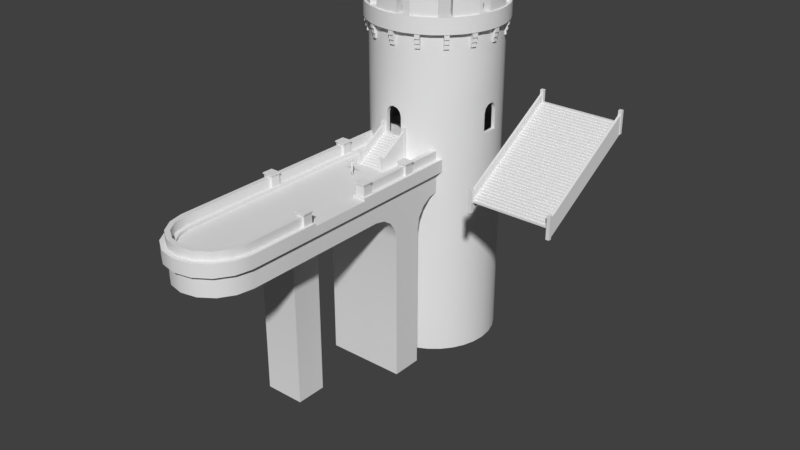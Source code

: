 # Source: scenario.blend  (saved by Blender 2.79.0; exported with 4.5.12 LTS)
import bpy
from mathutils import Matrix  # noqa: F401  (used for matrix-valued properties, if any)

bpy.ops.wm.read_factory_settings(use_empty=True)
scene = bpy.context.scene
scene.name = 'Scene'

# ---- collections
col_collection_1 = bpy.data.collections.new('Collection 1'); scene.collection.children.link(col_collection_1)
col_collection_2 = bpy.data.collections.new('Collection 2'); scene.collection.children.link(col_collection_2)

# ---- materials (node trees are filled in below, after node groups)
mat_material = bpy.data.materials.new('Material')
mat_material.alpha_threshold = 0.0
mat_material.use_transparent_shadow = False
mat_material.roughness = 0.5
mat_material.line_color = (0.0, 0.0, 0.0, 1.0)

# ---- material node trees

# ---- world
world_world = bpy.data.worlds.new('World'); scene.world = world_world
world_world.color = (0.05088, 0.05088, 0.05088)
world_world.use_sun_shadow = False
world_world.sun_shadow_jitter_overblur = 0.0
world_world.cycles.sampling_method = 'MANUAL'

# ---- meshes
me_cube_003 = bpy.data.meshes.new('Cube.003')
me_cube_003.from_pydata([(3.421, 5.206, -1.09), (0.0, -5.206, 0.003674), (0.0, 5.206, 0.003674), (3.421, 5.206, 0.3214), (4.932, 5.206, 0.3214), (4.932, 5.206, -1.09), (3.917, 5.206, 0.3214), (4.447, 5.206, 0.3214), (3.917, 5.206, 1.292), (4.447, 5.206, 1.292), (0.0, -4.268, -1.09), (0.0, -4.268, 0.3214), (0.0, 5.206, -3.355), (0.0, -5.206, -3.355), (4.49, 5.206, -3.355), (4.49, 5.206, 0.003674), (4.49, -0.5253, 0.003674), (1.718, -4.849, 0.003674), (3.175, -3.835, 0.003674), (4.148, -2.316, 0.003674), (4.49, -0.5253, -3.355), (4.148, -2.316, -3.355), (3.175, -3.835, -3.355), (1.718, -4.849, -3.355), (3.421, -0.8302, -1.09), (2.419, -3.261, -1.09), (3.161, -2.146, -1.09), (3.421, -0.8302, 0.3214), (3.161, -2.146, 0.3214), (2.419, -3.261, 0.3214), (1.309, -4.006, 0.3214), (4.917, -0.9768, 0.3214), (4.917, -0.9768, -1.09), (3.469, -4.306, -1.09), (4.53, -2.71, -1.09), (4.53, -2.71, 0.3214), (3.469, -4.306, 0.3214), (1.878, -5.373, 0.3214), (0.0, -5.748, 0.3214), (0.0, -5.748, -1.09), (1.878, -5.373, -1.09), (1.309, -4.006, -1.09), (3.917, 0.6373, 0.3214), (3.917, 0.6373, 1.292), (4.447, 0.6373, 1.292), (4.447, 0.6373, 0.3214), (0.0, -4.681, 0.3214), (0.0, -4.681, 1.292), (3.896, -0.8225, 0.3214), (2.757, -3.543, 0.3214), (3.602, -2.273, 0.3214), (3.896, -0.8225, 1.292), (3.602, -2.273, 1.292), (2.757, -3.543, 1.292), (1.493, -4.392, 1.292), (4.443, -0.8697, 1.292), (4.443, -0.8697, 0.3214), (3.131, -3.915, 0.3214), (4.091, -2.469, 0.3214), (4.091, -2.469, 1.292), (3.131, -3.915, 1.292), (1.695, -4.879, 1.292), (0.0, -5.226, 1.292), (0.0, -5.226, 0.3214), (1.695, -4.879, 0.3214), (1.493, -4.392, 0.3214)], [], [(43, 44, 9, 8), (7, 9, 44, 45), (42, 43, 8, 6), (8, 9, 7, 6), (43, 42, 45, 44), (15, 2, 1, 17, 18, 19, 16), (14, 20, 21, 22, 23, 13, 12), (1, 13, 23, 17), (17, 23, 22, 18), (18, 22, 21, 19), (19, 21, 20, 16), (20, 14, 15, 16), (28, 35, 31, 27), (5, 4, 31, 32), (0, 5, 32, 24), (27, 31, 4, 3), (33, 34, 35, 36), (26, 34, 33, 25), (29, 36, 35, 28), (39, 40, 37, 38), (41, 40, 39, 10), (11, 38, 37, 30), (40, 33, 36, 37), (30, 37, 36, 29), (25, 33, 40, 41), (34, 32, 31, 35), (24, 32, 34, 26), (27, 3, 0, 24), (30, 29, 25, 41), (28, 27, 24, 26), (29, 28, 26, 25), (11, 30, 41, 10), (52, 59, 55, 51), (45, 44, 55, 56), (51, 55, 44, 43), (57, 58, 59, 60), (53, 60, 59, 52), (63, 64, 61, 62), (47, 62, 61, 54), (64, 57, 60, 61), (54, 61, 60, 53), (58, 56, 55, 59), (51, 43, 42, 48), (54, 53, 49, 65), (52, 51, 48, 50), (53, 52, 50, 49), (47, 54, 65, 46)])
me_cube_003.polygons.foreach_set('use_smooth', [True] * 47)
me_cube_003.materials.append(mat_material)
me_cube_003.use_remesh_preserve_volume = False
me_cube_003.use_remesh_preserve_attributes = False
me_cube_003.use_mirror_vertex_groups = False
me_cube_003.update()
me_cube_002 = bpy.data.meshes.new('Cube.002')
me_cube_002.from_pydata([(3.421, 5.206, 0.003674), (3.421, -5.206, 0.003674), (3.421, 5.206, 0.3214), (3.421, -5.206, 0.3214), (4.932, 5.206, 0.3214), (4.932, -5.206, 0.3214), (4.932, 5.206, -1.09), (4.932, -5.206, -1.09), (3.917, 5.206, 0.3214), (3.917, -5.206, 0.3214), (4.447, 5.206, 0.3214), (4.447, -5.206, 0.3214), (3.917, 5.206, 1.292), (3.917, -5.206, 1.292), (4.447, 5.206, 1.292), (4.447, -5.206, 1.292), (3.649, 4.615, 0.3214), (3.649, 3.589, 0.3214), (4.716, 4.615, 0.3214), (4.716, 3.589, 0.3214), (3.649, 4.615, 1.51), (3.649, 3.589, 1.51), (4.716, 4.615, 1.51), (4.716, 3.589, 1.51), (3.562, 4.698, 1.51), (3.562, 3.506, 1.51), (4.802, 4.698, 1.51), (4.802, 3.506, 1.51), (3.562, 4.698, 1.645), (3.562, 3.506, 1.645), (4.802, 4.698, 1.645), (4.802, 3.506, 1.645), (4.49, 5.206, -1.09), (4.49, -5.206, -1.09), (4.49, 5.206, -2.155), (4.49, -5.206, -2.155), (4.49, -1.735, -3.355), (0.0, -1.735, -23.0), (4.49, -5.206, -3.355), (4.49, 5.206, -3.355), (4.49, 4.827, -3.355), (4.49, -4.827, -3.355), (-3.421, 5.206, 0.003674), (-3.421, -5.206, 0.003674), (0.0, -5.206, 0.003674), (0.0, 5.206, 0.003674), (-3.421, 5.206, 0.3214), (-3.421, -5.206, 0.3214), (-4.932, 5.206, 0.3214), (-4.932, -5.206, 0.3214), (-4.932, 5.206, -1.09), (-4.932, -5.206, -1.09), (-3.917, 5.206, 0.3214), (-3.917, -5.206, 0.3214), (-4.447, 5.206, 0.3214), (-4.447, -5.206, 0.3214), (-3.917, 5.206, 1.292), (-3.917, -5.206, 1.292), (-4.447, 5.206, 1.292), (-4.447, -5.206, 1.292), (-3.649, 0.5126, 0.3214), (-3.649, -0.5127, 0.3214), (-4.716, 0.5126, 0.3214), (-4.716, -0.5127, 0.3214), (-3.649, 0.5126, 1.51), (-3.649, -0.5127, 1.51), (-4.716, 0.5126, 1.51), (-4.716, -0.5127, 1.51), (-3.562, 0.5959, 1.51), (-3.562, -0.5959, 1.51), (-4.802, 0.5959, 1.51), (-4.802, -0.5959, 1.51), (-3.562, 0.5959, 1.645), (-3.562, -0.5959, 1.645), (-4.802, 0.5959, 1.645), (-4.802, -0.5959, 1.645), (-4.49, 5.206, -1.09), (-4.49, -5.206, -1.09), (-4.49, 5.206, -2.155), (-4.49, -5.206, -2.155), (-4.49, 1.735, -23.0), (-4.49, -1.735, -23.0), (-4.49, -5.206, -3.355), (-4.49, 5.206, -3.355), (0.0, 5.206, -2.155), (0.0, 1.735, -23.0), (0.0, -5.206, -3.355), (0.0, 5.206, -3.355), (-4.49, 1.735, -6.447), (-4.49, 4.827, -3.355), (-4.49, 1.971, -5.264), (-4.49, 2.641, -4.261), (-4.49, 3.644, -3.591), (-4.49, -4.827, -3.355), (-4.49, -1.735, -6.447), (-4.49, -3.644, -3.591), (-4.49, -2.641, -4.261), (-4.49, -1.971, -5.264), (0.0, 4.827, -3.355), (0.0, 3.644, -3.591), (0.0, 2.641, -4.261), (0.0, 1.971, -5.264), (0.0, -4.827, -3.355), (0.0, -1.971, -5.264), (0.0, -2.641, -4.261), (0.0, -3.644, -3.591), (3.649, -3.589, 0.3214), (3.649, -4.615, 0.3214), (4.716, -3.589, 0.3214), (4.716, -4.615, 0.3214), (3.649, -3.589, 1.51), (3.649, -4.615, 1.51), (4.716, -3.589, 1.51), (4.716, -4.615, 1.51), (3.562, -3.506, 1.51), (3.562, -4.698, 1.51), (4.802, -3.506, 1.51), (4.802, -4.698, 1.51), (3.562, -3.506, 1.645), (3.562, -4.698, 1.645), (4.802, -3.506, 1.645), (4.802, -4.698, 1.645), (3.917, 3.958, 0.3214), (3.917, -3.958, 0.3214), (4.447, 3.958, 0.3214), (4.447, -3.958, 0.3214), (3.917, 3.958, 1.292), (3.917, -3.958, 1.292), (4.447, 3.958, 1.292), (4.447, -3.958, 1.292), (3.421, 3.421, 0.003674), (3.421, -3.421, 0.003674), (0.0, -3.929, 0.003674), (0.0, 3.929, 0.003674), (3.421, 3.421, 0.3214), (3.421, -3.421, 0.3214), (4.932, 3.421, 0.3214), (4.932, -3.421, 0.3214), (4.932, 3.929, -1.09), (4.932, -3.929, -1.09), (4.49, 3.929, -1.09), (4.49, -3.929, -1.09), (4.49, 3.929, -2.155), (4.49, -3.929, -2.155), (-3.421, 3.929, 0.003674), (-3.421, -3.929, 0.003674), (-3.421, 3.929, 0.3214), (-3.421, -3.929, 0.3214), (-4.932, 3.929, 0.3214), (-4.932, -3.929, 0.3214), (-4.932, 3.929, -1.09), (-4.932, -3.929, -1.09), (-4.49, 3.929, -1.09), (-4.49, -3.929, -1.09), (-4.49, 3.929, -2.155), (-4.49, -3.929, -2.155), (4.932, 5.206, 0.003674), (4.932, 3.421, 0.003674), (4.932, -5.206, 0.003674), (4.932, -3.421, 0.003674), (0.0, -1.735, -6.447), (3.092, -1.735, -3.355), (0.2354, -1.735, -5.264), (0.9056, -1.735, -4.261), (1.909, -1.735, -3.591), (4.49, 1.735, -3.355), (0.0, 1.735, -6.447), (3.092, 1.735, -3.355), (0.2354, 1.735, -5.264), (0.9056, 1.735, -4.261), (1.909, 1.735, -3.591)], [], [(131, 132, 44, 1), (131, 1, 3, 135), (135, 3, 5, 137), (159, 158, 7, 139), (126, 128, 14, 12), (125, 129, 15, 11), (122, 126, 12, 8), (12, 14, 10, 8), (13, 9, 11, 15), (21, 23, 22, 20), (18, 22, 23, 19), (17, 21, 20, 16), (20, 22, 18, 16), (21, 17, 19, 23), (29, 31, 30, 28), (26, 30, 31, 27), (25, 29, 28, 24), (28, 30, 26, 24), (29, 25, 27, 31), (139, 7, 33, 141), (141, 33, 35, 143), (40, 98, 87, 39), (38, 86, 102, 41), (39, 87, 84, 34), (38, 41, 40, 39, 34, 35), (1, 33, 7, 158, 5, 3), (2, 4, 156, 6, 32, 0), (145, 43, 44, 132), (145, 147, 47, 43), (147, 149, 49, 47), (149, 151, 51, 49), (57, 56, 58, 59), (54, 55, 59, 58), (53, 52, 56, 57), (56, 52, 54, 58), (57, 59, 55, 53), (65, 64, 66, 67), (62, 63, 67, 66), (61, 60, 64, 65), (64, 60, 62, 66), (65, 67, 63, 61), (73, 72, 74, 75), (70, 71, 75, 74), (69, 68, 72, 73), (72, 68, 70, 74), (73, 75, 71, 69), (151, 153, 77, 51), (153, 155, 79, 77), (95, 92, 91, 96), (89, 83, 87, 98), (82, 93, 102, 86), (97, 90, 88, 94), (80, 88, 166, 85), (83, 78, 84, 87), (96, 91, 90, 97), (94, 81, 37, 160), (93, 89, 92, 95), (82, 79, 78, 83, 89, 93), (98, 99, 92, 89), (99, 100, 91, 92), (100, 101, 90, 91), (101, 166, 88, 90), (93, 95, 105, 102), (95, 96, 104, 105), (96, 97, 103, 104), (97, 94, 160, 103), (94, 88, 80, 81), (43, 47, 49, 51, 77), (46, 42, 76, 50, 48), (111, 113, 112, 110), (108, 112, 113, 109), (107, 111, 110, 106), (110, 112, 108, 106), (111, 107, 109, 113), (119, 121, 120, 118), (116, 120, 121, 117), (115, 119, 118, 114), (118, 120, 116, 114), (119, 115, 117, 121), (9, 13, 127, 123), (10, 14, 128, 124), (13, 15, 129, 127), (76, 78, 154, 152), (152, 154, 155, 153), (50, 76, 152, 150), (150, 152, 153, 151), (48, 50, 150, 148), (148, 150, 151, 149), (46, 48, 148, 146), (146, 148, 149, 147), (42, 46, 146, 144), (144, 146, 147, 145), (42, 144, 133, 45), (144, 145, 132, 133), (32, 140, 142, 34), (140, 141, 143, 142), (6, 138, 140, 32), (138, 139, 141, 140), (156, 157, 138, 6), (2, 134, 136, 4), (0, 130, 134, 2), (0, 45, 133, 130), (130, 133, 132, 131), (4, 136, 157, 156), (137, 5, 158, 159), (137, 159, 131, 135), (136, 134, 130, 157), (130, 131, 159, 157), (138, 157, 159, 139), (160, 162, 103), (103, 162, 163, 104), (163, 164, 105, 104), (101, 168, 166), (101, 100, 169, 168), (100, 99, 170, 169), (99, 98, 167, 170), (165, 167, 98, 40), (164, 161, 102, 105), (161, 36, 41, 102), (161, 167, 165, 36), (164, 170, 167, 161), (163, 169, 170, 164), (162, 168, 169, 163), (160, 166, 168, 162), (160, 37, 85, 166)])
me_cube_002.polygons.foreach_set('use_smooth', [True] * 125)
_k = set([(36, 161), (98, 99), (99, 100), (100, 101), (101, 166), (102, 105), (103, 104), (103, 160), (104, 105), (160, 162), (161, 164), (162, 163), (163, 164), (165, 167), (166, 168), (167, 170), (168, 169), (169, 170)])
me_cube_002.attributes.new('sharp_edge', 'BOOLEAN', 'EDGE').data.foreach_set('value', [ (min(e.vertices), max(e.vertices)) in _k for e in me_cube_002.edges])
me_cube_002.materials.append(mat_material)
me_cube_002.use_remesh_preserve_volume = False
me_cube_002.use_remesh_preserve_attributes = False
me_cube_002.use_mirror_vertex_groups = False
me_cube_002.update()
me_cylinder = bpy.data.meshes.new('Cylinder')
me_cylinder.from_pydata([(-4.625e-07, 7.171, -25.45), (-4.625e-07, 7.171, 11.31), (1.399, 7.033, -25.45), (1.399, 7.033, 11.31), (2.744, 6.625, -25.45), (2.744, 6.625, 11.31), (3.984, 5.962, -25.45), (3.984, 5.962, 11.31), (5.07, 5.07, -25.45), (5.07, 5.07, 11.31), (5.962, 3.984, -25.45), (5.962, 3.984, 11.31), (6.625, 2.744, -25.45), (6.625, 2.744, 11.31), (7.033, 1.399, -25.45), (7.033, 1.399, 11.31), (7.171, -1.434e-06, -25.45), (7.171, -1.434e-06, 11.31), (7.033, -1.399, -25.45), (7.033, -1.399, 11.31), (6.625, -2.744, -25.45), (6.625, -2.744, 11.31), (5.962, -3.984, -25.45), (5.962, -3.984, 11.31), (5.07, -5.07, -25.45), (5.07, -5.07, 11.31), (3.984, -5.962, -25.45), (3.984, -5.962, 11.31), (2.744, -6.625, -25.45), (2.744, -6.625, 11.31), (1.399, -7.033, -25.45), (1.399, -7.033, 11.31), (-2.799e-06, -7.171, -25.45), (-2.799e-06, -7.171, 11.31), (-1.399, -7.033, -25.45), (-1.399, -7.033, 11.31), (-2.744, -6.625, -25.45), (-2.744, -6.625, 11.31), (-3.984, -5.962, -25.45), (-3.984, -5.962, 11.31), (-5.07, -5.07, -25.45), (-5.07, -5.07, 11.31), (-5.962, -3.984, -25.45), (-5.962, -3.984, 11.31), (-6.625, -2.744, -25.45), (-6.625, -2.744, 11.31), (-7.033, -1.399, -25.45), (-7.033, -1.399, 11.31), (-7.171, 4.949e-06, -25.45), (-7.171, 4.949e-06, 11.31), (-7.033, 1.399, -25.45), (-7.033, 1.399, 11.31), (-6.625, 2.744, -25.45), (-6.625, 2.744, 11.31), (-5.962, 3.984, -25.45), (-5.962, 3.984, 11.31), (-5.07, 5.07, -25.45), (-5.07, 5.07, 11.31), (-3.984, 5.962, -25.45), (-3.984, 5.962, 11.31), (-2.744, 6.625, -25.45), (-2.744, 6.625, 11.31), (-1.399, 7.033, -25.45), (-1.399, 7.033, 11.31), (-4.625e-07, 7.171, 0.003673), (1.399, 7.033, 0.003674), (2.744, 6.625, 0.003674), (3.984, 5.962, 0.003674), (5.07, 5.07, 0.003674), (5.962, 3.984, 0.003674), (6.625, 2.744, 0.003674), (7.033, 1.399, 0.003674), (7.171, -1.434e-06, 0.003674), (7.033, -1.399, 0.003674), (6.625, -2.744, 0.003674), (5.962, -3.984, 0.003674), (5.07, -5.07, 0.003674), (3.984, -5.962, 0.003674), (2.744, -6.625, 0.003674), (1.399, -7.033, 0.003674), (-2.799e-06, -7.171, 0.003674), (-1.399, -7.033, 0.003674), (-2.744, -6.625, 0.003674), (-3.984, -5.962, 0.003674), (-5.07, -5.07, 0.003674), (-5.962, -3.984, 0.003674), (-6.625, -2.744, 0.003674), (-7.033, -1.399, 0.003674), (-7.171, 4.949e-06, 0.003674), (-6.625, 2.744, 0.003674), (-5.962, 3.984, 0.003674), (-5.07, 5.07, 0.003674), (-3.984, 5.962, 0.003674), (-2.744, 6.625, 0.003674), (-4.625e-07, 7.171, 3.735), (1.399, 7.033, 3.735), (2.744, 6.625, 3.735), (3.984, 5.962, 3.735), (5.07, 5.07, 3.735), (5.962, 3.984, 3.735), (6.625, 2.744, 3.735), (7.033, 1.399, 3.735), (7.171, -1.434e-06, 3.735), (7.033, -1.399, 3.735), (6.625, -2.744, 3.735), (5.962, -3.984, 3.735), (5.07, -5.07, 3.735), (3.984, -5.962, 3.735), (2.744, -6.625, 3.735), (1.399, -7.033, 3.735), (-2.799e-06, -7.171, 3.735), (-1.399, -7.033, 3.735), (-2.744, -6.625, 3.735), (-3.984, -5.962, 3.735), (-5.07, -5.07, 3.735), (-5.962, -3.984, 3.735), (-6.625, -2.744, 3.735), (-7.033, -1.399, 3.735), (-7.171, 4.949e-06, 3.735), (-6.625, 2.744, 3.735), (-5.962, 3.984, 3.735), (-5.07, 5.07, 3.735), (-3.984, 5.962, 3.735), (-2.744, 6.625, 3.735), (-5.488e-07, 7.72, 11.31), (-5.488e-07, 7.72, 13.07), (1.506, 7.572, 11.31), (1.506, 7.572, 13.07), (2.954, 7.133, 11.31), (2.954, 7.133, 13.07), (4.289, 6.419, 11.31), (4.289, 6.419, 13.07), (5.459, 5.459, 11.31), (5.459, 5.459, 13.07), (6.419, 4.289, 11.31), (6.419, 4.289, 13.07), (7.133, 2.954, 11.31), (7.133, 2.954, 13.07), (7.572, 1.506, 11.31), (7.572, 1.506, 13.07), (7.72, -1.589e-06, 11.31), (7.72, -1.589e-06, 13.07), (7.572, -1.506, 11.31), (7.572, -1.506, 13.07), (7.133, -2.954, 11.31), (7.133, -2.954, 13.07), (6.419, -4.289, 11.31), (6.419, -4.289, 13.07), (5.459, -5.459, 11.31), (5.459, -5.459, 13.07), (4.289, -6.419, 11.31), (4.289, -6.419, 13.07), (2.954, -7.133, 11.31), (2.954, -7.133, 13.07), (1.506, -7.572, 11.31), (1.506, -7.572, 13.07), (-3.064e-06, -7.72, 11.31), (-3.064e-06, -7.72, 13.07), (-1.506, -7.572, 11.31), (-1.506, -7.572, 13.07), (-2.954, -7.133, 11.31), (-2.954, -7.133, 13.07), (-4.289, -6.419, 11.31), (-4.289, -6.419, 13.07), (-5.459, -5.459, 11.31), (-5.459, -5.459, 13.07), (-6.419, -4.289, 11.31), (-6.419, -4.289, 13.07), (-7.133, -2.954, 11.31), (-7.133, -2.954, 13.07), (-7.572, -1.506, 11.31), (-7.572, -1.506, 13.07), (-7.72, 5.283e-06, 11.31), (-7.72, 5.283e-06, 13.07), (-7.572, 1.506, 11.31), (-7.572, 1.506, 13.07), (-7.133, 2.954, 11.31), (-7.133, 2.954, 13.07), (-6.419, 4.289, 11.31), (-6.419, 4.289, 13.07), (-5.459, 5.459, 11.31), (-5.459, 5.459, 13.07), (-4.289, 6.419, 11.31), (-4.289, 6.419, 13.07), (-2.954, 7.133, 11.31), (-2.954, 7.133, 13.07), (-1.506, 7.572, 11.31), (-1.506, 7.572, 13.07), (-0.9326, -7.079, 0.003674), (0.9326, -7.079, 0.003674), (-2.861e-06, -7.171, 3.16), (0.9326, -7.079, 2.147), (0.4663, -7.125, 3.025), (0.8077, -7.091, 2.654), (-0.9326, -7.079, 2.147), (-0.8077, -7.091, 2.654), (-0.4663, -7.125, 3.025), (-0.2645, -7.629, 11.31), (-0.2645, -7.171, 9.737), (-0.2645, -7.171, 11.31), (0.2645, -7.629, 11.31), (0.2645, -7.171, 9.737), (0.2645, -7.171, 11.31), (-0.2645, -7.364, 9.737), (-0.2645, -7.496, 10.25), (-0.2645, -7.629, 10.78), (0.2645, -7.629, 10.78), (0.2645, -7.496, 10.25), (0.2645, -7.364, 9.737), (-0.2645, -7.496, 10.78), (0.2645, -7.496, 10.78), (-0.2645, -7.364, 10.25), (0.2645, -7.364, 10.25), (0.2645, 7.629, 11.31), (0.2645, 7.171, 9.737), (0.2645, 7.171, 11.31), (-0.2645, 7.629, 11.31), (-0.2645, 7.171, 9.737), (-0.2645, 7.171, 11.31), (0.2645, 7.364, 9.737), (0.2645, 7.496, 10.25), (0.2645, 7.629, 10.78), (-0.2645, 7.629, 10.78), (-0.2645, 7.496, 10.25), (-0.2645, 7.364, 9.737), (0.2645, 7.496, 10.78), (-0.2645, 7.496, 10.78), (0.2645, 7.364, 10.25), (-0.2645, 7.364, 10.25), (7.629, -0.2645, 11.31), (7.171, -0.2645, 9.737), (7.171, -0.2645, 11.31), (7.629, 0.2645, 11.31), (7.171, 0.2645, 9.737), (7.171, 0.2645, 11.31), (7.364, -0.2645, 9.737), (7.496, -0.2645, 10.25), (7.629, -0.2645, 10.78), (7.629, 0.2645, 10.78), (7.496, 0.2645, 10.25), (7.364, 0.2645, 9.737), (7.496, -0.2645, 10.78), (7.496, 0.2645, 10.78), (7.364, -0.2645, 10.25), (7.364, 0.2645, 10.25), (-7.629, 0.2645, 11.31), (-7.171, 0.2645, 9.737), (-7.171, 0.2645, 11.31), (-7.629, -0.2645, 11.31), (-7.171, -0.2645, 9.737), (-7.171, -0.2645, 11.31), (-7.364, 0.2645, 9.737), (-7.496, 0.2645, 10.25), (-7.629, 0.2645, 10.78), (-7.629, -0.2645, 10.78), (-7.496, -0.2645, 10.25), (-7.364, -0.2645, 9.737), (-7.496, 0.2645, 10.78), (-7.496, -0.2645, 10.78), (-7.364, 0.2645, 10.25), (-7.364, -0.2645, 10.25), (5.207, -5.581, 11.31), (4.883, -5.257, 9.737), (4.883, -5.257, 11.31), (5.581, -5.207, 11.31), (5.257, -4.883, 9.737), (5.257, -4.883, 11.31), (5.02, -5.394, 9.737), (5.114, -5.488, 10.25), (5.207, -5.581, 10.78), (5.581, -5.207, 10.78), (5.488, -5.114, 10.25), (5.394, -5.02, 9.737), (5.114, -5.488, 10.78), (5.488, -5.114, 10.78), (5.02, -5.394, 10.25), (5.394, -5.02, 10.25), (-5.207, 5.581, 11.31), (-4.883, 5.257, 9.737), (-4.883, 5.257, 11.31), (-5.581, 5.207, 11.31), (-5.257, 4.883, 9.737), (-5.257, 4.883, 11.31), (-5.02, 5.394, 9.737), (-5.114, 5.488, 10.25), (-5.207, 5.581, 10.78), (-5.581, 5.207, 10.78), (-5.488, 5.114, 10.25), (-5.394, 5.02, 9.737), (-5.114, 5.488, 10.78), (-5.488, 5.114, 10.78), (-5.02, 5.394, 10.25), (-5.394, 5.02, 10.25), (5.581, 5.207, 11.31), (5.257, 4.883, 9.737), (5.257, 4.883, 11.31), (5.207, 5.581, 11.31), (4.883, 5.257, 9.737), (4.883, 5.257, 11.31), (5.394, 5.02, 9.737), (5.488, 5.114, 10.25), (5.581, 5.207, 10.78), (5.207, 5.581, 10.78), (5.114, 5.488, 10.25), (5.02, 5.394, 9.737), (5.488, 5.114, 10.78), (5.114, 5.488, 10.78), (5.394, 5.02, 10.25), (5.02, 5.394, 10.25), (-5.581, -5.207, 11.31), (-5.257, -4.883, 9.737), (-5.257, -4.883, 11.31), (-5.207, -5.581, 11.31), (-4.883, -5.257, 9.737), (-4.883, -5.257, 11.31), (-5.394, -5.02, 9.737), (-5.488, -5.114, 10.25), (-5.581, -5.207, 10.78), (-5.207, -5.581, 10.78), (-5.114, -5.488, 10.25), (-5.02, -5.394, 9.737), (-5.488, -5.114, 10.78), (-5.114, -5.488, 10.78), (-5.394, -5.02, 10.25), (-5.02, -5.394, 10.25), (6.947, -3.164, 11.31), (6.524, -2.988, 9.737), (6.524, -2.988, 11.31), (7.149, -2.675, 11.31), (6.726, -2.5, 9.737), (6.726, -2.5, 11.31), (6.702, -3.062, 9.737), (6.825, -3.113, 10.25), (6.947, -3.164, 10.78), (7.149, -2.675, 10.78), (7.027, -2.624, 10.25), (6.905, -2.574, 9.737), (6.825, -3.113, 10.78), (7.027, -2.624, 10.78), (6.702, -3.062, 10.25), (6.905, -2.574, 10.25), (-6.947, 3.164, 11.31), (-6.524, 2.988, 9.737), (-6.524, 2.988, 11.31), (-7.149, 2.675, 11.31), (-6.726, 2.5, 9.737), (-6.726, 2.5, 11.31), (-6.702, 3.062, 9.737), (-6.825, 3.113, 10.25), (-6.947, 3.164, 10.78), (-7.149, 2.675, 10.78), (-7.027, 2.624, 10.25), (-6.905, 2.574, 9.737), (-6.825, 3.113, 10.78), (-7.027, 2.624, 10.78), (-6.702, 3.062, 10.25), (-6.905, 2.574, 10.25), (3.164, 6.947, 11.31), (2.988, 6.524, 9.737), (2.988, 6.524, 11.31), (2.675, 7.149, 11.31), (2.5, 6.726, 9.737), (2.5, 6.726, 11.31), (3.062, 6.702, 9.737), (3.113, 6.825, 10.25), (3.164, 6.947, 10.78), (2.675, 7.149, 10.78), (2.624, 7.027, 10.25), (2.574, 6.905, 9.737), (3.113, 6.825, 10.78), (2.624, 7.027, 10.78), (3.062, 6.702, 10.25), (2.574, 6.905, 10.25), (-3.164, -6.947, 11.31), (-2.988, -6.524, 9.737), (-2.988, -6.524, 11.31), (-2.675, -7.149, 11.31), (-2.5, -6.726, 9.737), (-2.5, -6.726, 11.31), (-3.062, -6.702, 9.737), (-3.113, -6.825, 10.25), (-3.164, -6.947, 10.78), (-2.675, -7.149, 10.78), (-2.624, -7.027, 10.25), (-2.574, -6.905, 9.737), (-3.113, -6.825, 10.78), (-2.624, -7.027, 10.78), (-3.062, -6.702, 10.25), (-2.574, -6.905, 10.25), (7.149, 2.675, 11.31), (6.726, 2.5, 9.737), (6.726, 2.5, 11.31), (6.947, 3.164, 11.31), (6.524, 2.988, 9.737), (6.524, 2.988, 11.31), (6.905, 2.574, 9.737), (7.027, 2.624, 10.25), (7.149, 2.675, 10.78), (6.947, 3.164, 10.78), (6.825, 3.113, 10.25), (6.702, 3.062, 9.737), (7.027, 2.624, 10.78), (6.825, 3.113, 10.78), (6.905, 2.574, 10.25), (6.702, 3.062, 10.25), (-7.149, -2.675, 11.31), (-6.726, -2.5, 9.737), (-6.726, -2.5, 11.31), (-6.947, -3.164, 11.31), (-6.524, -2.988, 9.737), (-6.524, -2.988, 11.31), (-6.905, -2.574, 9.737), (-7.027, -2.624, 10.25), (-7.149, -2.675, 10.78), (-6.947, -3.164, 10.78), (-6.825, -3.113, 10.25), (-6.702, -3.062, 9.737), (-7.027, -2.624, 10.78), (-6.825, -3.113, 10.78), (-6.905, -2.574, 10.25), (-6.702, -3.062, 10.25), (-2.675, 7.149, 11.31), (-2.5, 6.726, 9.737), (-2.5, 6.726, 11.31), (-3.164, 6.947, 11.31), (-2.988, 6.524, 9.737), (-2.988, 6.524, 11.31), (-2.574, 6.905, 9.737), (-2.624, 7.027, 10.25), (-2.675, 7.149, 10.78), (-3.164, 6.947, 10.78), (-3.113, 6.825, 10.25), (-3.062, 6.702, 9.737), (-2.624, 7.027, 10.78), (-3.113, 6.825, 10.78), (-2.574, 6.905, 10.25), (-3.062, 6.702, 10.25), (2.675, -7.149, 11.31), (2.5, -6.726, 9.737), (2.5, -6.726, 11.31), (3.164, -6.947, 11.31), (2.988, -6.524, 9.737), (2.988, -6.524, 11.31), (2.574, -6.905, 9.737), (2.624, -7.027, 10.25), (2.675, -7.149, 10.78), (3.164, -6.947, 10.78), (3.113, -6.825, 10.25), (3.062, -6.702, 9.737), (2.624, -7.027, 10.78), (3.113, -6.825, 10.78), (2.574, -6.905, 10.25), (3.062, -6.702, 10.25), (1.245, 6.459, 13.07), (-1.472e-06, 6.578, 13.07), (-1.614e-06, 7.506, 13.07), (-1.614e-06, 7.506, 14.77), (1.42, 7.37, 13.07), (1.42, 7.37, 14.77), (2.79, 6.968, 13.07), (2.79, 6.968, 14.77), (4.058, 6.314, 13.07), (4.058, 6.314, 14.77), (5.179, 5.432, 13.07), (5.179, 5.432, 14.77), (6.114, 4.354, 13.07), (6.114, 4.354, 14.77), (6.827, 3.118, 13.07), (6.827, 3.118, 14.77), (7.294, 1.77, 13.07), (7.294, 1.77, 14.77), (7.497, 0.3571, 13.07), (7.497, 0.3571, 14.77), (7.429, -1.068, 13.07), (7.429, -1.068, 14.77), (7.093, -2.455, 13.07), (7.093, -2.455, 14.77), (6.5, -3.753, 13.07), (6.5, -3.753, 14.77), (5.672, -4.915, 13.07), (5.672, -4.915, 14.77), (4.64, -5.9, 13.07), (4.64, -5.9, 14.77), (3.439, -6.671, 13.07), (3.439, -6.671, 14.77), (2.115, -7.202, 13.07), (2.115, -7.202, 14.77), (0.7134, -7.472, 13.07), (0.7134, -7.472, 14.77), (-0.7135, -7.472, 13.07), (-0.7135, -7.472, 14.77), (-2.115, -7.202, 13.07), (-2.115, -7.202, 14.77), (-3.439, -6.671, 13.07), (-3.439, -6.671, 14.77), (-4.64, -5.9, 13.07), (-4.64, -5.9, 14.77), (-5.672, -4.915, 13.07), (-5.672, -4.915, 14.77), (-6.5, -3.753, 13.07), (-6.5, -3.753, 14.77), (-7.093, -2.455, 13.07), (-7.093, -2.455, 14.77), (-7.429, -1.068, 13.07), (-7.429, -1.068, 14.77), (-7.497, 0.3571, 13.07), (-7.497, 0.3571, 14.77), (-7.294, 1.77, 13.07), (-7.294, 1.77, 14.77), (-6.827, 3.118, 13.07), (-6.827, 3.118, 14.77), (-6.114, 4.354, 13.07), (-6.114, 4.354, 14.77), (-5.179, 5.432, 13.07), (-5.179, 5.432, 14.77), (-4.058, 6.314, 13.07), (-4.058, 6.314, 14.77), (-2.79, 6.968, 13.07), (-2.79, 6.968, 14.77), (-1.42, 7.37, 13.07), (-1.42, 7.37, 14.77), (1.245, 6.459, 14.77), (-1.472e-06, 6.578, 14.77), (2.445, 6.107, 13.07), (2.445, 6.107, 14.77), (3.556, 5.534, 13.07), (3.556, 5.534, 14.77), (4.539, 4.761, 13.07), (4.539, 4.761, 14.77), (5.358, 3.815, 13.07), (5.358, 3.815, 14.77), (5.983, 2.733, 13.07), (5.983, 2.733, 14.77), (6.392, 1.551, 13.07), (6.392, 1.551, 14.77), (6.57, 0.313, 13.07), (6.57, 0.313, 14.77), (6.511, -0.9361, 13.07), (6.511, -0.9361, 14.77), (6.216, -2.151, 13.07), (6.216, -2.151, 14.77), (5.697, -3.289, 13.07), (5.697, -3.289, 14.77), (4.971, -4.308, 13.07), (4.971, -4.308, 14.77), (4.066, -5.17, 13.07), (4.066, -5.17, 14.77), (3.014, -5.847, 13.07), (3.014, -5.847, 14.77), (1.853, -6.311, 13.07), (1.853, -6.311, 14.77), (0.6253, -6.548, 13.07), (0.6253, -6.548, 14.77), (-0.6253, -6.548, 13.07), (-0.6253, -6.548, 14.77), (-1.853, -6.311, 13.07), (-1.853, -6.311, 14.77), (-3.014, -5.847, 13.07), (-3.014, -5.847, 14.77), (-4.066, -5.17, 13.07), (-4.066, -5.17, 14.77), (-4.971, -4.308, 13.07), (-4.971, -4.308, 14.77), (-5.697, -3.289, 13.07), (-5.697, -3.289, 14.77), (-6.216, -2.151, 13.07), (-6.216, -2.151, 14.77), (-6.511, -0.9361, 13.07), (-6.511, -0.9361, 14.77), (-6.57, 0.313, 13.07), (-6.57, 0.313, 14.77), (-6.392, 1.551, 13.07), (-6.392, 1.551, 14.77), (-5.983, 2.733, 13.07), (-5.983, 2.733, 14.77), (-5.358, 3.815, 13.07), (-5.358, 3.815, 14.77), (-4.539, 4.761, 13.07), (-4.539, 4.761, 14.77), (-3.556, 5.534, 13.07), (-3.556, 5.534, 14.77), (-2.445, 6.107, 13.07), (-2.445, 6.107, 14.77), (-1.245, 6.459, 13.07), (-1.245, 6.459, 14.77), (-4.173e-07, 6.719, -23.0), (-4.173e-07, 6.719, 11.31), (1.316, 6.589, -23.0), (1.316, 6.589, 11.31), (2.582, 6.205, -23.0), (2.582, 6.205, 11.31), (3.748, 5.582, -23.0), (3.748, 5.582, 11.31), (4.77, 4.743, -23.0), (4.77, 4.743, 11.31), (5.609, 3.72, -23.0), (5.609, 3.72, 11.31), (6.233, 2.554, -23.0), (6.233, 2.554, 11.31), (6.617, 1.288, -23.0), (6.617, 1.288, 11.31), (6.746, -0.02762, -23.0), (6.746, -0.02762, 11.31), (6.617, -1.344, -23.0), (6.617, -1.344, 11.31), (6.233, -2.609, -23.0), (6.233, -2.609, 11.31), (5.609, -3.776, -23.0), (5.609, -3.776, 11.31), (4.77, -4.798, -23.0), (4.77, -4.798, 11.31), (3.748, -5.637, -23.0), (3.748, -5.637, 11.31), (2.582, -6.26, -23.0), (2.582, -6.26, 11.31), (1.316, -6.644, -23.0), (1.316, -6.644, 11.31), (-2.616e-06, -6.774, -23.0), (-2.616e-06, -6.774, 11.31), (-1.316, -6.644, -23.0), (-1.316, -6.644, 11.31), (-2.582, -6.26, -23.0), (-2.582, -6.26, 11.31), (-3.748, -5.637, -23.0), (-3.748, -5.637, 11.31), (-4.77, -4.798, -23.0), (-4.77, -4.798, 11.31), (-5.609, -3.776, -23.0), (-5.609, -3.776, 11.31), (-6.233, -2.609, -23.0), (-6.233, -2.609, 11.31), (-6.617, -1.344, -23.0), (-6.617, -1.344, 11.31), (-6.746, -0.02762, -23.0), (-6.746, -0.02762, 11.31), (-6.617, 1.288, -23.0), (-6.617, 1.288, 11.31), (-6.233, 2.554, -23.0), (-6.233, 2.554, 11.31), (-5.609, 3.72, -23.0), (-5.609, 3.72, 11.31), (-4.77, 4.743, -23.0), (-4.77, 4.743, 11.31), (-3.748, 5.582, -23.0), (-3.748, 5.582, 11.31), (-2.582, 6.205, -23.0), (-2.582, 6.205, 11.31), (-1.316, 6.589, -23.0), (-1.316, 6.589, 11.31), (-4.173e-07, 6.719, 0.003673), (2.582, 6.205, 0.003674), (3.748, 5.582, 0.003674), (4.77, 4.743, 0.003674), (5.609, 3.72, 0.003674), (6.233, 2.554, 0.003674), (6.617, 1.288, 0.003674), (6.746, -0.02762, 0.003674), (6.617, -1.344, 0.003674), (6.233, -2.609, 0.003674), (5.609, -3.776, 0.003674), (4.77, -4.798, 0.003674), (3.748, -5.637, 0.003674), (2.582, -6.26, 0.003674), (1.316, -6.644, 0.003674), (-2.616e-06, -6.774, 0.003674), (-1.316, -6.644, 0.003674), (-2.582, -6.26, 0.003674), (-3.748, -5.637, 0.003674), (-4.77, -4.798, 0.003674), (-5.609, -3.776, 0.003674), (-6.233, -2.609, 0.003674), (-6.617, -1.344, 0.003674), (-6.746, -0.02762, 0.003674), (-6.617, 1.288, 0.003674), (-6.233, 2.554, 0.003674), (-5.609, 3.72, 0.003674), (-4.77, 4.743, 0.003674), (-3.748, 5.582, 0.003674), (-2.582, 6.205, 0.003674), (2.582, 6.205, 3.735), (3.748, 5.582, 3.735), (4.77, 4.743, 3.735), (5.609, 3.72, 3.735), (6.233, 2.554, 3.735), (6.617, 1.288, 3.735), (6.746, -0.02762, 3.735), (6.617, -1.344, 3.735), (6.233, -2.609, 3.735), (5.609, -3.776, 3.735), (4.77, -4.798, 3.735), (3.748, -5.637, 3.735), (2.582, -6.26, 3.735), (1.316, -6.644, 3.735), (-2.616e-06, -6.774, 3.735), (-1.316, -6.644, 3.735), (-2.582, -6.26, 3.735), (-3.748, -5.637, 3.735), (-4.77, -4.798, 3.735), (-5.609, -3.776, 3.735), (-6.233, -2.609, 3.735), (-6.617, -1.344, 3.735), (-6.746, -0.02762, 3.735), (-6.617, 1.288, 3.735), (-6.233, 2.554, 3.735), (-5.609, 3.72, 3.735), (-4.77, 4.743, 3.735), (-3.748, 5.582, 3.735), (-2.582, 6.205, 3.735), (-0.8774, -6.687, 0.003674), (0.8774, -6.687, 0.003674), (-2.674e-06, -6.774, 3.16), (0.8774, -6.687, 2.147), (0.4387, -6.731, 3.025), (0.7599, -6.699, 2.654), (-0.8774, -6.687, 2.147), (-0.7599, -6.699, 2.654), (-0.4387, -6.731, 3.025), (-1.399, 7.033, 0.003674), (-1.399, 7.033, 3.735), (0.9326, 7.079, 0.003674), (-0.9326, 7.079, 0.003674), (-1.907e-06, 7.171, 3.16), (-0.9326, 7.079, 2.147), (-0.4663, 7.125, 3.025), (-0.8077, 7.091, 2.654), (0.9326, 7.079, 2.147), (0.8077, 7.091, 2.654), (0.4663, 7.125, 3.025), (-1.316, 6.589, 0.003674), (1.316, 6.589, 0.003674), (-1.316, 6.589, 3.735), (-1.907e-06, 6.719, 3.735), (1.316, 6.589, 3.735), (0.8774, 6.682, 0.003674), (-0.8774, 6.682, 0.003674), (-1.907e-06, 6.719, 3.16), (-0.8774, 6.687, 2.147), (-0.4387, 6.731, 3.025), (-0.7599, 6.699, 2.654), (0.8774, 6.687, 2.147), (0.7599, 6.699, 2.654), (0.4387, 6.731, 3.025), (-7.033, 1.399, 0.003674), (-7.033, 1.399, 3.735), (7.073, -0.9387, 0.003674), (7.073, 0.9265, 0.003674), (7.165, -0.006109, 3.16), (7.073, 0.9265, 2.147), (7.119, 0.4602, 3.025), (7.085, 0.8016, 2.654), (7.073, -0.9387, 2.147), (7.085, -0.8138, 2.654), (7.119, -0.4724, 3.025), (6.681, -0.8835, 0.003674), (6.681, 0.8713, 0.003674), (6.768, -0.006109, 3.16), (6.681, 0.8713, 2.147), (6.724, 0.4326, 3.025), (6.693, 0.7537, 2.654), (6.681, -0.8835, 2.147), (6.693, -0.766, 2.654), (6.724, -0.4448, 3.025), (-7.085, 0.9265, 0.003674), (-7.085, -0.9387, 0.003674), (-7.177, -0.006108, 3.16), (-7.085, -0.9387, 2.147), (-7.131, -0.4724, 3.025), (-7.097, -0.8138, 2.654), (-7.085, 0.9265, 2.147), (-7.097, 0.8016, 2.654), (-7.131, 0.4602, 3.025), (-6.688, 0.8713, 0.003674), (-6.688, -0.8835, 0.003674), (-6.725, -0.006108, 3.16), (-6.693, -0.8835, 2.147), (-6.737, -0.4448, 3.025), (-6.705, -0.766, 2.654), (-6.693, 0.8713, 2.147), (-6.705, 0.7537, 2.654), (-6.737, 0.4326, 3.025)], [], [(94, 1, 3, 95), (95, 3, 5, 96), (96, 5, 7, 97), (97, 7, 9, 98), (98, 9, 11, 99), (99, 11, 13, 100), (100, 13, 15, 101), (101, 15, 17, 102), (102, 17, 19, 103), (103, 19, 21, 104), (104, 21, 23, 105), (105, 23, 25, 106), (106, 25, 27, 107), (107, 27, 29, 108), (108, 29, 31, 109), (109, 31, 33, 110), (110, 33, 35, 111), (111, 35, 37, 112), (112, 37, 39, 113), (113, 39, 41, 114), (114, 41, 43, 115), (115, 43, 45, 116), (116, 45, 47, 117), (117, 47, 49, 118), (118, 49, 51, 743), (743, 51, 53, 119), (119, 53, 55, 120), (120, 55, 57, 121), (121, 57, 59, 122), (122, 59, 61, 123), (62, 717, 64, 0), (123, 61, 63, 718), (718, 63, 1, 94), (60, 93, 717, 62), (58, 92, 93, 60), (56, 91, 92, 58), (54, 90, 91, 56), (52, 89, 90, 54), (50, 742, 89, 52), (48, 88, 742, 50), (46, 87, 88, 48), (44, 86, 87, 46), (42, 85, 86, 44), (40, 84, 85, 42), (38, 83, 84, 40), (36, 82, 83, 38), (34, 81, 82, 36), (32, 80, 81, 34), (30, 79, 80, 32), (28, 78, 79, 30), (26, 77, 78, 28), (24, 76, 77, 26), (22, 75, 76, 24), (20, 74, 75, 22), (18, 73, 74, 20), (16, 72, 73, 18), (14, 71, 72, 16), (12, 70, 71, 14), (10, 69, 70, 12), (8, 68, 69, 10), (6, 67, 68, 8), (4, 66, 67, 6), (2, 65, 66, 4), (0, 64, 65, 2), (93, 123, 718, 717), (92, 122, 123, 93), (91, 121, 122, 92), (90, 120, 121, 91), (89, 119, 120, 90), (742, 743, 119, 89), (86, 116, 117, 87), (85, 115, 116, 86), (84, 114, 115, 85), (83, 113, 114, 84), (82, 112, 113, 83), (81, 111, 112, 82), (78, 108, 109, 79), (77, 107, 108, 78), (76, 106, 107, 77), (75, 105, 106, 76), (74, 104, 105, 75), (73, 103, 104, 74), (70, 100, 101, 71), (69, 99, 100, 70), (68, 98, 99, 69), (67, 97, 98, 68), (66, 96, 97, 67), (65, 95, 96, 66), (186, 187, 125, 124), (127, 125, 187, 185, 183, 181, 179, 177, 175, 173, 171, 169, 167, 165, 163, 161, 159, 157, 155, 153, 151, 149, 147, 145, 143, 141, 139, 137, 135, 133, 131, 129), (184, 185, 187, 186), (182, 183, 185, 184), (180, 181, 183, 182), (178, 179, 181, 180), (176, 177, 179, 178), (174, 175, 177, 176), (172, 173, 175, 174), (170, 171, 173, 172), (168, 169, 171, 170), (166, 167, 169, 168), (164, 165, 167, 166), (162, 163, 165, 164), (160, 161, 163, 162), (158, 159, 161, 160), (156, 157, 159, 158), (157, 156, 154, 155), (152, 153, 155, 154), (150, 151, 153, 152), (148, 149, 151, 150), (146, 147, 149, 148), (144, 145, 147, 146), (142, 143, 145, 144), (140, 141, 143, 142), (138, 139, 141, 140), (136, 137, 139, 138), (134, 135, 137, 136), (132, 133, 135, 134), (130, 131, 133, 132), (128, 129, 131, 130), (126, 127, 129, 128), (124, 125, 127, 126), (124, 126, 128, 130, 132, 134, 136, 138, 140, 142, 144, 146, 148, 150, 152, 154, 156, 158, 160, 162, 164, 166, 168, 170, 172, 174, 176, 178, 180, 182, 184, 186), (196, 190, 110, 111, 81, 188, 194, 195), (190, 192, 193, 191, 189, 79, 109, 110), (198, 203, 211, 204, 209, 205, 197, 199), (201, 202, 200, 206, 210, 207, 212, 208), (202, 199, 197, 200), (206, 200, 197, 205), (201, 208, 203, 198), (212, 207, 204, 211), (210, 206, 205, 209), (207, 210, 209, 204), (208, 212, 211, 203), (214, 219, 227, 220, 225, 221, 213, 215), (217, 218, 216, 222, 226, 223, 228, 224), (218, 215, 213, 216), (222, 216, 213, 221), (217, 224, 219, 214), (228, 223, 220, 227), (226, 222, 221, 225), (223, 226, 225, 220), (224, 228, 227, 219), (230, 235, 243, 236, 241, 237, 229, 231), (233, 234, 232, 238, 242, 239, 244, 240), (234, 231, 229, 232), (238, 232, 229, 237), (233, 240, 235, 230), (244, 239, 236, 243), (242, 238, 237, 241), (239, 242, 241, 236), (240, 244, 243, 235), (246, 251, 259, 252, 257, 253, 245, 247), (249, 250, 248, 254, 258, 255, 260, 256), (250, 247, 245, 248), (254, 248, 245, 253), (249, 256, 251, 246), (260, 255, 252, 259), (258, 254, 253, 257), (255, 258, 257, 252), (256, 260, 259, 251), (262, 267, 275, 268, 273, 269, 261, 263), (265, 266, 264, 270, 274, 271, 276, 272), (266, 263, 261, 264), (270, 264, 261, 269), (265, 272, 267, 262), (276, 271, 268, 275), (274, 270, 269, 273), (271, 274, 273, 268), (272, 276, 275, 267), (278, 283, 291, 284, 289, 285, 277, 279), (281, 282, 280, 286, 290, 287, 292, 288), (282, 279, 277, 280), (286, 280, 277, 285), (281, 288, 283, 278), (292, 287, 284, 291), (290, 286, 285, 289), (287, 290, 289, 284), (288, 292, 291, 283), (294, 299, 307, 300, 305, 301, 293, 295), (297, 298, 296, 302, 306, 303, 308, 304), (298, 295, 293, 296), (302, 296, 293, 301), (297, 304, 299, 294), (308, 303, 300, 307), (306, 302, 301, 305), (303, 306, 305, 300), (304, 308, 307, 299), (310, 315, 323, 316, 321, 317, 309, 311), (313, 314, 312, 318, 322, 319, 324, 320), (314, 311, 309, 312), (318, 312, 309, 317), (313, 320, 315, 310), (324, 319, 316, 323), (322, 318, 317, 321), (319, 322, 321, 316), (320, 324, 323, 315), (326, 331, 339, 332, 337, 333, 325, 327), (329, 330, 328, 334, 338, 335, 340, 336), (330, 327, 325, 328), (334, 328, 325, 333), (329, 336, 331, 326), (340, 335, 332, 339), (338, 334, 333, 337), (335, 338, 337, 332), (336, 340, 339, 331), (342, 347, 355, 348, 353, 349, 341, 343), (345, 346, 344, 350, 354, 351, 356, 352), (346, 343, 341, 344), (350, 344, 341, 349), (345, 352, 347, 342), (356, 351, 348, 355), (354, 350, 349, 353), (351, 354, 353, 348), (352, 356, 355, 347), (358, 363, 371, 364, 369, 365, 357, 359), (361, 362, 360, 366, 370, 367, 372, 368), (362, 359, 357, 360), (366, 360, 357, 365), (361, 368, 363, 358), (372, 367, 364, 371), (370, 366, 365, 369), (367, 370, 369, 364), (368, 372, 371, 363), (374, 379, 387, 380, 385, 381, 373, 375), (377, 378, 376, 382, 386, 383, 388, 384), (378, 375, 373, 376), (382, 376, 373, 381), (377, 384, 379, 374), (388, 383, 380, 387), (386, 382, 381, 385), (383, 386, 385, 380), (384, 388, 387, 379), (390, 395, 403, 396, 401, 397, 389, 391), (393, 394, 392, 398, 402, 399, 404, 400), (394, 391, 389, 392), (398, 392, 389, 397), (393, 400, 395, 390), (404, 399, 396, 403), (402, 398, 397, 401), (399, 402, 401, 396), (400, 404, 403, 395), (406, 411, 419, 412, 417, 413, 405, 407), (409, 410, 408, 414, 418, 415, 420, 416), (410, 407, 405, 408), (414, 408, 405, 413), (409, 416, 411, 406), (420, 415, 412, 419), (418, 414, 413, 417), (415, 418, 417, 412), (416, 420, 419, 411), (422, 427, 435, 428, 433, 429, 421, 423), (425, 426, 424, 430, 434, 431, 436, 432), (426, 423, 421, 424), (430, 424, 421, 429), (425, 432, 427, 422), (436, 431, 428, 435), (434, 430, 429, 433), (431, 434, 433, 428), (432, 436, 435, 427), (438, 443, 451, 444, 449, 445, 437, 439), (441, 442, 440, 446, 450, 447, 452, 448), (442, 439, 437, 440), (446, 440, 437, 445), (441, 448, 443, 438), (452, 447, 444, 451), (450, 446, 445, 449), (447, 450, 449, 444), (448, 452, 451, 443), (518, 582, 584, 520), (583, 454, 522, 584), (457, 458, 460, 459), (581, 583, 584, 582), (459, 460, 462, 461), (577, 579, 580, 578), (463, 464, 466, 465), (575, 577, 578, 576), (465, 466, 468, 467), (571, 573, 574, 572), (469, 470, 472, 471), (496, 560, 562, 498), (569, 571, 572, 570), (471, 472, 474, 473), (506, 570, 572, 508), (565, 567, 568, 566), (475, 476, 478, 477), (464, 528, 530, 466), (563, 565, 566, 564), (477, 478, 480, 479), (559, 561, 562, 560), (481, 482, 484, 483), (557, 559, 560, 558), (483, 484, 486, 485), (553, 555, 556, 554), (487, 488, 490, 489), (484, 548, 550, 486), (551, 553, 554, 552), (489, 490, 492, 491), (547, 549, 550, 548), (493, 494, 496, 495), (494, 558, 560, 496), (545, 547, 548, 546), (495, 496, 498, 497), (541, 543, 544, 542), (499, 500, 502, 501), (539, 541, 542, 540), (501, 502, 504, 503), (514, 578, 580, 516), (535, 537, 538, 536), (505, 506, 508, 507), (472, 536, 538, 474), (533, 535, 536, 534), (507, 508, 510, 509), (529, 531, 532, 530), (511, 512, 514, 513), (482, 546, 548, 484), (527, 529, 530, 528), (513, 514, 516, 515), (453, 523, 524, 521), (523, 525, 526, 524), (517, 518, 520, 519), (476, 540, 542, 478), (519, 520, 456, 455), (466, 530, 532, 468), (508, 572, 574, 510), (520, 584, 522, 456), (488, 552, 554, 490), (478, 542, 544, 480), (458, 521, 524, 460), (500, 564, 566, 502), (490, 554, 556, 492), (470, 534, 536, 472), (512, 576, 578, 514), (460, 524, 526, 462), (502, 566, 568, 504), (511, 575, 576, 512), (517, 581, 582, 518), (457, 453, 521, 458), (463, 527, 528, 464), (469, 533, 534, 470), (539, 540, 476, 475), (481, 545, 546, 482), (487, 551, 552, 488), (557, 558, 494, 493), (499, 563, 564, 500), (505, 569, 570, 506), (485, 486, 550, 549), (479, 480, 544, 543), (537, 473, 474, 538), (467, 468, 532, 531), (461, 462, 526, 525), (456, 522, 454, 455), (515, 516, 580, 579), (509, 510, 574, 573), (503, 504, 568, 567), (561, 497, 498, 562), (555, 491, 492, 556), (731, 732, 588, 586), (732, 679, 590, 588), (679, 680, 592, 590), (680, 681, 594, 592), (681, 682, 596, 594), (682, 683, 598, 596), (683, 684, 600, 598), (684, 685, 602, 600), (685, 686, 604, 602), (686, 687, 606, 604), (687, 688, 608, 606), (688, 689, 610, 608), (689, 690, 612, 610), (690, 691, 614, 612), (691, 692, 616, 614), (692, 693, 618, 616), (693, 694, 620, 618), (694, 695, 622, 620), (695, 696, 624, 622), (696, 697, 626, 624), (697, 698, 628, 626), (698, 699, 630, 628), (699, 700, 632, 630), (700, 701, 634, 632), (701, 702, 636, 634), (702, 703, 638, 636), (703, 704, 640, 638), (704, 705, 642, 640), (705, 706, 644, 642), (706, 707, 646, 644), (647, 585, 649, 728), (707, 730, 648, 646), (730, 731, 586, 648), (645, 647, 728, 678), (643, 645, 678, 677), (641, 643, 677, 676), (639, 641, 676, 675), (637, 639, 675, 674), (635, 637, 674, 673), (633, 635, 673, 672), (631, 633, 672, 671), (629, 631, 671, 670), (627, 629, 670, 669), (625, 627, 669, 668), (623, 625, 668, 667), (621, 623, 667, 666), (619, 621, 666, 665), (617, 619, 665, 664), (615, 617, 664, 663), (613, 615, 663, 662), (611, 613, 662, 661), (609, 611, 661, 660), (607, 609, 660, 659), (605, 607, 659, 658), (603, 605, 658, 657), (601, 603, 657, 656), (599, 601, 656, 655), (597, 599, 655, 654), (595, 597, 654, 653), (593, 595, 653, 652), (591, 593, 652, 651), (589, 591, 651, 650), (587, 589, 650, 729), (585, 587, 729, 649), (678, 728, 730, 707), (677, 678, 707, 706), (676, 677, 706, 705), (675, 676, 705, 704), (674, 675, 704, 703), (673, 674, 703, 702), (670, 671, 700, 699), (669, 670, 699, 698), (668, 669, 698, 697), (667, 668, 697, 696), (666, 667, 696, 695), (665, 666, 695, 694), (662, 663, 692, 691), (661, 662, 691, 690), (660, 661, 690, 689), (659, 660, 689, 688), (658, 659, 688, 687), (657, 658, 687, 686), (654, 655, 684, 683), (653, 654, 683, 682), (652, 653, 682, 681), (651, 652, 681, 680), (650, 651, 680, 679), (729, 650, 679, 732), (716, 715, 714, 708, 665, 694, 693, 710), (710, 693, 692, 663, 709, 711, 713, 712), (191, 711, 709, 189), (194, 188, 708, 714), (195, 194, 714, 715), (196, 195, 715, 716), (191, 193, 713, 711), (193, 192, 712, 713), (192, 190, 710, 712), (190, 196, 716, 710), (585, 647, 645, 643, 641, 639, 637, 635, 633, 631, 629, 627, 625, 623, 621, 619, 617, 615, 613, 611, 609, 607, 605, 603, 601, 599, 597, 595, 593, 591, 589, 587), (80, 79, 663, 664), (81, 80, 664, 665), (727, 721, 94, 95, 65, 719, 725, 726), (721, 723, 724, 722, 720, 717, 718, 94), (741, 740, 739, 733, 729, 732, 731, 735), (735, 731, 730, 728, 734, 736, 738, 737), (722, 736, 734, 720), (725, 719, 733, 739), (726, 725, 739, 740), (727, 726, 740, 741), (722, 724, 738, 736), (724, 723, 737, 738), (723, 721, 735, 737), (721, 727, 741, 735), (65, 64, 649, 729), (64, 717, 728, 649), (752, 746, 102, 103, 73, 744, 750, 751), (746, 748, 749, 747, 745, 71, 101, 102), (761, 760, 759, 753, 657, 686, 685, 755), (755, 685, 684, 655, 754, 756, 758, 757), (747, 756, 754, 745), (750, 744, 753, 759), (751, 750, 759, 760), (752, 751, 760, 761), (747, 749, 758, 756), (749, 748, 757, 758), (748, 746, 755, 757), (746, 752, 761, 755), (770, 764, 118, 743, 742, 762, 768, 769), (764, 766, 767, 765, 763, 87, 117, 118), (779, 778, 777, 771, 673, 702, 701, 773), (773, 701, 700, 671, 772, 774, 776, 775), (765, 774, 772, 763), (768, 762, 771, 777), (769, 768, 777, 778), (770, 769, 778, 779), (765, 767, 776, 774), (767, 766, 775, 776), (766, 764, 773, 775), (764, 770, 779, 773), (673, 742, 88, 672), (88, 87, 671, 672), (72, 71, 655, 656), (73, 72, 656, 657)])
me_cylinder.polygons.foreach_set('use_smooth', [True] * 499)
me_cylinder.use_remesh_preserve_volume = False
me_cylinder.use_remesh_preserve_attributes = False
me_cylinder.use_mirror_vertex_groups = False
me_cylinder.update()
me_cube = bpy.data.meshes.new('Cube')
me_cube.from_pydata([(3.421, 5.206, 0.003674), (3.421, -5.206, 0.003674), (0.0, -5.206, 0.003674), (0.0, 5.206, 0.003674), (3.421, 5.206, 0.3214), (3.421, -5.206, 0.3214), (4.932, 5.206, 0.3214), (4.932, -5.206, 0.3214), (4.932, 5.206, -1.09), (4.932, -5.206, -1.09), (3.917, 5.206, 0.3214), (3.917, -5.206, 0.3214), (4.447, 5.206, 0.3214), (4.447, -5.206, 0.3214), (3.917, 5.206, 1.292), (3.917, -5.206, 1.292), (4.447, 5.206, 1.292), (4.447, -5.206, 1.292), (3.649, 0.5126, 0.3214), (3.649, -0.5127, 0.3214), (4.716, 0.5126, 0.3214), (4.716, -0.5127, 0.3214), (3.649, 0.5126, 1.51), (3.649, -0.5127, 1.51), (4.716, 0.5126, 1.51), (4.716, -0.5127, 1.51), (3.562, 0.5959, 1.51), (3.562, -0.5959, 1.51), (4.802, 0.5959, 1.51), (4.802, -0.5959, 1.51), (3.562, 0.5959, 1.645), (3.562, -0.5959, 1.645), (4.802, 0.5959, 1.645), (4.802, -0.5959, 1.645), (4.49, 5.206, -1.09), (4.49, -5.206, -1.09), (4.49, 5.206, -2.155), (4.49, -5.206, -2.155), (4.49, 5.206, -2.155), (4.49, -5.206, -2.155), (4.49, 1.735, -23.0), (4.49, -1.735, -23.0), (4.49, -5.206, -3.355), (4.49, 5.206, -3.355), (0.0, 5.206, -2.155), (0.0, 1.735, -23.0), (0.0, -1.735, -23.0), (0.0, -5.206, -3.355), (0.0, 5.206, -3.355), (4.49, 1.735, -6.447), (4.49, 4.827, -3.355), (4.49, 1.971, -5.264), (4.49, 2.641, -4.261), (4.49, 3.644, -3.591), (4.49, -4.827, -3.355), (4.49, -1.735, -6.447), (4.49, -3.644, -3.591), (4.49, -2.641, -4.261), (4.49, -1.971, -5.264), (0.0, 4.827, -3.355), (0.0, 1.735, -6.447), (0.0, 3.644, -3.591), (0.0, 2.641, -4.261), (0.0, 1.971, -5.264), (0.0, -1.735, -6.447), (0.0, -4.827, -3.355), (0.0, -1.971, -5.264), (0.0, -2.641, -4.261), (0.0, -3.644, -3.591)], [], [(0, 3, 2, 1), (0, 1, 5, 4), (4, 5, 7, 6), (6, 7, 9, 8), (15, 17, 16, 14), (12, 16, 17, 13), (11, 15, 14, 10), (14, 16, 12, 10), (15, 11, 13, 17), (23, 25, 24, 22), (20, 24, 25, 21), (19, 23, 22, 18), (22, 24, 20, 18), (23, 19, 21, 25), (31, 33, 32, 30), (28, 32, 33, 29), (27, 31, 30, 26), (30, 32, 28, 26), (31, 27, 29, 33), (8, 9, 35, 34), (34, 35, 37, 36), (56, 57, 52, 53), (50, 59, 48, 43), (42, 47, 65, 54), (58, 55, 49, 51), (40, 45, 60, 49), (43, 48, 44, 38), (57, 58, 51, 52), (55, 64, 46, 41), (54, 56, 53, 50), (42, 54, 50, 43, 38, 39), (59, 50, 53, 61), (61, 53, 52, 62), (62, 52, 51, 63), (63, 51, 49, 60), (54, 65, 68, 56), (56, 68, 67, 57), (57, 67, 66, 58), (58, 66, 64, 55), (55, 41, 40, 49), (1, 35, 9, 7, 5), (4, 6, 8, 34, 0)])
me_cube.polygons.foreach_set('use_smooth', [True] * 42)
me_cube.materials.append(mat_material)
me_cube.use_remesh_preserve_volume = False
me_cube.use_remesh_preserve_attributes = False
me_cube.use_mirror_vertex_groups = False
me_cube.update()
me_cube_001 = bpy.data.meshes.new('Cube.001')
me_cube_001.from_pydata([(0.0524, 0.08853, 1.579), (0.436, 0.06706, 1.543), (0.372, 0.03237, 1.469), (0.1352, 0.06403, 1.171), (0.1791, 0.05149, 0.9028), (0.1171, 0.02013, 0.1525), (0.03033, 0.05172, 0.5545), (0.06363, 0.1656, 1.058), (0.08891, -0.02364, 0.5315), (0.09225, -0.06957, 0.05835), (0.07517, 0.1217, 0.7318), (0.08046, 0.08811, 0.5625), (0.1987, 0.03288, 1.563), (0.1959, 0.03387, 1.44), (0.1184, -0.00445, 1.094), (0.01082, -0.05184, 1.464), (0.1937, 0.09861, 1.539), (0.1658, -0.006247, 1.499), (0.0167, -0.06504, 1.372), (0.1192, -0.007982, 1.372), (-0.01836, -0.06622, 0.9776), (0.03734, -0.05937, 0.9687), (0.1846, 0.08587, 1.457), (0.0185, 0.1757, 1.482), (0.1128, 0.1004, 1.155), (0.005176, 0.1211, 1.164), (0.1426, 0.1147, 0.9062), (0.09306, -0.05608, 0.8038), (0.151, -0.01858, 0.7984), (0.003738, 0.06811, 0.9429), (0.48, 0.004053, 1.516), (0.1238, 0.001325, 0.54), (0.1316, 0.0718, 0.5899), (0.04799, -0.007504, 0.5445), (0.1492, 0.07797, 0.475), (0.08265, -0.005914, 0.1411), (0.09789, 0.05062, 0.1518), (0.4927, 0.09563, 1.487), (0.6677, 0.07208, 1.501), (0.5119, 0.03223, 1.454), (0.07899, 0.06509, 0.0006658), (0.0615, -0.1746, 0.005027), (0.125, -0.1282, 0.005856), (0.0508, 0.01866, 0.07714), (0.1271, 0.05021, 0.002275), (0.7651, -0.04181, 1.476), (0.6858, 0.01654, 1.5), (0.7857, 0.04871, 1.491), (0.8693, 0.0368, 1.486), (0.7647, 0.03412, 1.507), (0.7734, 0.07145, 1.495), (0.8565, 0.06877, 1.489), (0.6991, 0.06293, 1.513), (0.7649, 0.0892, 1.492), (0.6602, 0.0501, 1.473), (0.7456, 0.01195, 1.484), (0.8541, -0.005858, 1.481), (0.7826, 0.02626, 1.492), (0.7787, 0.06445, 1.489), (0.8256, 0.1028, 1.488), (0.09091, 0.03977, 1.653), (0.1163, 0.05007, 1.722), (0.125, 0.0864, 1.73), (0.1128, 0.08418, 1.674), (0.1109, 0.03208, 1.847), (0.04551, 0.03834, 1.901), (0.0849, 0.006978, 1.643), (0.003543, -0.05483, 1.59), (-0.0008987, 0.09304, 1.638), (0.05188, 0.05796, 1.639), (0.06527, -0.06371, 1.672), (0.05644, 0.1379, 1.841), (0.09024, -0.05888, 1.807), (0.1194, 0.03493, 1.746), (0.1104, 0.05287, 1.724), (0.0855, 0.04193, 1.656), (0.1172, 0.08728, 1.777), (0.1027, 0.04439, 1.69), (0.08742, 0.1308, 0.9288), (0.0854, 0.1044, 0.4053), (0.07082, 0.02608, 0.1406), (0.026, 0.01294, 1.551), (-0.04096, 0.02521, 1.562), (-0.3705, 0.03201, 1.469), (-0.1355, 0.06253, 1.161), (-0.179, 0.05319, 0.9194), (-0.1176, 0.01883, 0.1481), (-0.01728, 0.05558, 0.6737), (-0.008298, 0.121, 0.9526), (-0.01302, -0.06765, 1.384), (-0.0204, -0.04215, 0.943), (-0.0605, 0.1632, 1.047), (-0.08406, -0.05891, 0.9424), (-0.08714, -0.02598, 0.5469), (-0.0912, -0.005362, 0.1404), (-0.06655, -0.07096, 0.05234), (-0.1978, 0.03428, 1.563), (-0.1907, 0.1016, 1.533), (-0.1528, -0.007885, 1.499), (-0.181, 0.01324, 1.452), (-0.1935, 0.0664, 1.441), (-0.1097, 0.1011, 1.166), (-0.1432, 0.1207, 0.9431), (-0.1165, 0.008551, 1.136), (-0.1507, -0.01866, 0.8024), (-0.665, 0.02095, 1.496), (-0.126, 0.002521, 0.5434), (-0.1337, 0.0678, 0.5763), (-0.049, -0.007851, 0.5401), (-0.1453, 0.08487, 0.4608), (-0.06949, 0.01901, 0.1374), (-0.09679, 0.05256, 0.1536), (-0.4454, 0.09264, 1.522), (-0.5, 0.08159, 1.47), (-0.3519, 0.01173, 1.513), (-0.6678, 0.06457, 1.514), (-0.03623, 0.05761, 0.3915), (-0.1262, -0.119, 0.004225), (-0.127, 0.05035, 0.001342), (-0.1125, -0.1382, 0.02699), (-0.06124, -0.1741, 0.00471), (-0.7661, -0.03934, 1.476), (-0.7601, 0.02362, 1.502), (-0.7849, 0.04713, 1.49), (-0.8569, 0.06862, 1.488), (-0.7597, 0.07894, 1.503), (-0.7637, 0.09005, 1.492), (-0.7443, 0.01506, 1.481), (-0.7208, -0.008836, 1.488), (-0.6582, 0.05038, 1.473), (-0.4544, 0.02743, 1.541), (-0.5134, 0.02728, 1.457), (-0.8542, -0.005221, 1.481), (-0.7824, 0.02619, 1.492), (-0.87, 0.03783, 1.487), (-0.8255, 0.1033, 1.488), (-0.7729, 0.07216, 1.492), (0.009865, -0.06922, 1.868), (0.01929, -0.1051, 1.774), (-0.03415, -0.07884, 1.686), (0.01008, 0.000928, 1.598), (-0.001149, -0.09819, 1.657), (0.03965, 0.1536, 1.722), (-0.02303, 0.1641, 1.731), (-0.04487, 0.06474, 1.902), (-0.09091, 0.03977, 1.653), (-0.1163, 0.05007, 1.722), (-0.1254, 0.08633, 1.73), (-0.1109, 0.08112, 1.67), (-0.1106, 0.02902, 1.848), (-0.05038, 0.06543, 1.643), (-0.06748, -0.08485, 1.778), (-0.07507, -0.03575, 1.637), (-0.08609, -0.04101, 1.847), (-0.0571, 0.1341, 1.844), (-0.1226, 0.02739, 1.759), (-0.1104, 0.05287, 1.724), (-0.08463, 0.04196, 1.656), (-0.1092, 0.1021, 1.76), (-0.1027, 0.04439, 1.69), (-0.05131, 0.09072, 1.579), (-0.06863, 0.1559, 1.447), (-0.08437, 0.1312, 0.9356), (-0.08092, 0.0882, 0.5635), (-0.08563, 0.1055, 0.409), (-0.09092, 0.06776, 0.001425), (-0.053, 0.0348, 0.005662)], [], [(0, 16, 23), (12, 16, 0), (15, 17, 12), (15, 18, 17), (18, 15, 89), (13, 17, 18), (3, 19, 14), (21, 20, 90), (25, 23, 24), (24, 3, 4), (7, 24, 26), (4, 26, 24), (4, 14, 28), (4, 3, 14), (27, 28, 21), (78, 26, 10), (78, 29, 88), (90, 29, 21), (35, 6, 80), (37, 22, 16), (1, 12, 30), (1, 16, 12), (30, 2, 39), (2, 37, 39), (14, 19, 18, 21), (30, 39, 46), (38, 54, 37), (46, 39, 54), (5, 35, 9), (35, 80, 9), (43, 40, 41), (56, 57, 49), (38, 52, 53), (49, 50, 52), (46, 45, 55), (55, 45, 54), (54, 38, 53), (45, 46, 54), (55, 54, 47), (47, 54, 53), (48, 47, 49), (49, 57, 48), (47, 58, 51), (52, 50, 59), (21, 18, 20), (40, 42, 41), (70, 139, 141), (70, 138, 139), (65, 144, 137), (144, 65, 71), (72, 137, 138), (70, 72, 138), (70, 67, 66), (73, 61, 76), (76, 142, 71), (62, 74, 61), (69, 142, 60), (69, 68, 142), (142, 61, 77), (64, 73, 76), (142, 77, 60), (36, 80, 79), (6, 79, 80), (6, 11, 79), (29, 78, 10), (7, 78, 91), (0, 69, 140), (82, 160, 96), (81, 82, 15), (82, 96, 15), (97, 96, 160), (98, 15, 96), (84, 103, 100), (89, 103, 20), (100, 101, 84), (92, 20, 103), (25, 7, 91), (162, 102, 91), (103, 85, 104), (85, 103, 84), (87, 90, 108), (87, 108, 116), (106, 107, 109), (108, 93, 110), (94, 110, 93), (86, 109, 111), (86, 106, 109), (98, 96, 114), (114, 99, 98), (96, 97, 112), (97, 100, 113), (113, 83, 131), (113, 131, 129), (116, 110, 164), (94, 86, 95), (110, 94, 95), (166, 110, 95), (118, 111, 165), (95, 117, 119), (166, 95, 120), (122, 123, 134), (122, 115, 125), (121, 128, 127), (115, 129, 126), (133, 123, 127), (127, 126, 129), (105, 131, 114), (114, 130, 105), (133, 122, 134), (136, 135, 126), (118, 165, 166), (141, 139, 152), (137, 151, 138), (150, 68, 160), (82, 140, 150), (81, 140, 82), (154, 144, 71), (151, 152, 139), (155, 152, 151), (150, 152, 145), (150, 158, 143), (158, 154, 143), (156, 147, 146), (148, 157, 145), (152, 159, 145), (111, 166, 165), (87, 162, 88), (91, 88, 162), (161, 23, 25), (68, 23, 160), (160, 82, 150), (81, 12, 0), (140, 81, 0), (81, 15, 12), (13, 18, 19), (3, 13, 19), (13, 3, 24, 22), (23, 16, 22), (23, 22, 24), (27, 8, 31, 28), (7, 25, 24), (91, 78, 88), (78, 7, 26), (28, 14, 21), (90, 88, 29), (33, 8, 27, 21), (11, 10, 26, 32), (28, 31, 32, 4), (32, 26, 4), (21, 29, 6, 33), (34, 79, 11, 32), (31, 34, 32), (8, 35, 5, 31), (33, 35, 8), (35, 33, 6), (79, 34, 36), (5, 36, 34), (5, 34, 31), (13, 2, 30, 17), (22, 37, 2, 13), (30, 12, 17), (52, 38, 37, 1), (37, 16, 1), (52, 1, 30), (44, 40, 36, 5), (52, 30, 46), (54, 39, 37), (65, 137, 72, 64), (9, 80, 43), (5, 42, 44), (42, 5, 9), (9, 41, 42), (56, 55, 57), (51, 50, 47), (59, 53, 52), (50, 49, 47), (49, 52, 46), (46, 55, 49), (50, 58, 53), (57, 55, 47), (47, 53, 58), (55, 56, 49), (47, 48, 57), (58, 50, 51), (50, 53, 59), (40, 44, 42), (9, 43, 41), (67, 70, 141), (69, 0, 68), (140, 69, 67), (143, 154, 71), (143, 71, 142), (75, 77, 74, 62), (70, 73, 72), (70, 66, 73), (66, 67, 69), (69, 60, 66), (65, 64, 71), (76, 61, 142), (64, 76, 71), (77, 60, 63), (66, 60, 77, 73), (63, 60, 75), (63, 75, 62), (63, 62, 61, 77), (77, 61, 73), (72, 73, 64), (43, 80, 36, 40), (10, 11, 6, 29), (161, 101, 100, 97), (68, 0, 23), (160, 23, 97), (99, 89, 98), (15, 98, 89), (89, 99, 103), (100, 103, 99), (18, 89, 20), (161, 97, 23), (102, 85, 84, 101), (25, 101, 161), (91, 102, 101), (106, 93, 92, 104), (90, 20, 92), (92, 103, 104), (90, 87, 88), (92, 93, 108, 90), (163, 107, 102, 162), (104, 85, 107, 106), (163, 162, 87), (85, 102, 107), (163, 164, 109, 107), (86, 94, 93, 106), (116, 108, 110), (111, 109, 164), (127, 123, 136, 126), (100, 99, 83), (114, 83, 99), (130, 114, 96), (83, 113, 100), (130, 96, 112), (114, 131, 83), (112, 97, 113), (115, 130, 112), (115, 112, 113), (130, 115, 105), (115, 113, 129), (129, 131, 105), (118, 86, 111), (118, 117, 86), (95, 86, 117), (119, 117, 120), (132, 122, 133), (127, 132, 133), (123, 125, 124), (124, 125, 136), (125, 126, 135), (123, 122, 125), (122, 128, 115), (105, 115, 128), (115, 126, 125), (127, 129, 121), (121, 129, 128), (127, 128, 122), (128, 129, 105), (166, 120, 117, 118), (122, 132, 127), (133, 134, 123), (123, 124, 136), (136, 125, 135), (152, 150, 140, 67), (120, 95, 119), (138, 151, 139), (137, 144, 153), (137, 153, 151), (152, 67, 141), (143, 142, 68, 150), (157, 147, 156, 159), (144, 149, 153), (153, 155, 151), (155, 158, 146), (154, 149, 144), (154, 158, 149), (148, 145, 159), (159, 152, 155, 146), (147, 157, 148), (150, 145, 158), (148, 159, 146, 147), (158, 159, 146), (158, 155, 149), (155, 153, 149), (158, 145, 159), (163, 87, 116, 164), (111, 110, 166), (164, 110, 111), (101, 25, 91)])
me_cube_001.polygons.foreach_set('use_smooth', [True] * 295)
_k = set([(60, 63), (145, 148)])
me_cube_001.attributes.new('sharp_edge', 'BOOLEAN', 'EDGE').data.foreach_set('value', [ (min(e.vertices), max(e.vertices)) in _k for e in me_cube_001.edges])
me_cube_001.use_remesh_preserve_volume = False
me_cube_001.use_remesh_preserve_attributes = False
me_cube_001.use_mirror_x = True
me_cube_001.update()
me_cube_005 = bpy.data.meshes.new('Cube.005')
me_cube_005.from_pydata([(4.307, -1.886, -1.066), (4.307, -1.886, 1.004), (4.307, 9.734, 5.708), (4.307, 9.734, 7.851), (4.546, 9.734, 7.851), (4.546, 9.734, 5.708), (4.546, -1.886, 1.004), (4.546, -1.886, -1.066), (4.241, -1.682, -1.066), (4.241, -1.682, 1.413), (4.611, -1.682, 1.413), (4.611, -1.682, -1.066), (4.241, -2.042, -1.066), (4.611, -2.042, -1.066), (4.241, -2.042, 1.413), (4.611, -2.042, 1.413), (4.241, 9.951, 5.708), (4.241, 9.951, 8.162), (4.611, 9.951, 8.162), (4.611, 9.951, 5.708), (4.241, 9.59, 5.708), (4.611, 9.59, 5.708), (4.241, 9.59, 8.162), (4.611, 9.59, 8.162), (0.0, -1.859, 0.003674), (0.0, -1.859, 0.1821), (0.0, -1.562, 0.3606), (4.411, -1.859, 0.003674), (4.411, -1.859, 0.1821), (0.0, -1.562, 0.1821), (0.0, -1.265, 0.3606), (4.411, -1.562, 0.1821), (4.411, -1.562, 0.3606), (4.411, -1.265, 0.3606), (0.0, -1.265, 0.5391), (0.0, -0.9674, 0.5391), (4.411, -1.265, 0.5391), (4.411, -0.9674, 0.5391), (0.0, -0.9674, 0.7175), (4.411, -0.9674, 0.7175), (4.411, -0.6701, 0.7175), (0.0, -0.6701, 0.896), (0.0, -0.6701, 0.7175), (0.0, -0.3728, 0.896), (4.411, -0.6701, 0.896), (4.411, -0.3728, 0.896), (0.0, -0.3728, 1.074), (0.0, -0.07558, 1.074), (4.411, -0.3728, 1.074), (4.411, -0.07558, 1.074), (0.0, -0.07558, 1.253), (0.0, 0.2217, 1.253), (4.411, -0.07558, 1.253), (4.411, 0.2217, 1.253), (0.0, 0.2217, 1.431), (0.0, 0.5189, 1.61), (4.411, 0.2217, 1.431), (0.0, 0.5189, 1.431), (0.0, 0.8162, 1.61), (4.411, 0.5189, 1.431), (4.411, 0.5189, 1.61), (4.411, 0.8162, 1.61), (0.0, 0.8162, 1.788), (0.0, 1.113, 1.788), (4.411, 0.8162, 1.788), (4.411, 1.113, 1.788), (0.0, 1.113, 1.967), (4.411, 1.113, 1.967), (4.411, 1.411, 1.967), (0.0, 1.411, 2.145), (0.0, 1.411, 1.967), (0.0, 1.708, 2.145), (4.411, 1.411, 2.145), (4.411, 1.708, 2.145), (0.0, 1.708, 2.324), (0.0, 2.005, 2.324), (4.411, 1.708, 2.324), (4.411, 2.005, 2.324), (0.0, 2.005, 2.502), (0.0, 2.303, 2.681), (4.411, 2.005, 2.502), (0.0, 2.303, 2.502), (0.0, 2.6, 2.681), (4.411, 2.303, 2.502), (4.411, 2.303, 2.681), (4.411, 2.6, 2.681), (0.0, 2.6, 2.859), (0.0, 2.897, 2.859), (4.411, 2.6, 2.859), (4.411, 2.897, 2.859), (0.0, 2.897, 3.038), (4.411, 2.897, 3.038), (4.411, 3.194, 3.038), (0.0, 3.194, 3.216), (0.0, 3.194, 3.038), (0.0, 3.492, 3.216), (4.411, 3.194, 3.216), (4.411, 3.492, 3.216), (0.0, 3.492, 3.394), (0.0, 3.789, 3.394), (4.411, 3.492, 3.394), (4.411, 3.789, 3.394), (0.0, 3.789, 3.573), (0.0, 4.086, 3.573), (4.411, 3.789, 3.573), (4.411, 4.086, 3.573), (0.0, 4.086, 3.751), (0.0, 4.383, 3.93), (4.411, 4.086, 3.751), (0.0, 4.383, 3.751), (0.0, 4.681, 3.93), (4.411, 4.383, 3.751), (4.411, 4.383, 3.93), (4.411, 4.681, 3.93), (0.0, 4.681, 4.108), (0.0, 4.978, 4.108), (4.411, 4.681, 4.108), (4.411, 4.978, 4.108), (0.0, 4.978, 4.287), (4.411, 4.978, 4.287), (4.411, 5.275, 4.287), (0.0, 5.275, 4.465), (0.0, 5.275, 4.287), (0.0, 5.572, 4.465), (4.411, 5.275, 4.465), (4.411, 5.572, 4.465), (0.0, 5.572, 4.644), (0.0, 5.87, 4.644), (4.411, 5.572, 4.644), (4.411, 5.87, 4.644), (0.0, 5.87, 4.822), (0.0, 6.167, 5.001), (4.411, 5.87, 4.822), (0.0, 6.167, 4.822), (0.0, 6.464, 5.001), (4.411, 6.167, 4.822), (4.411, 6.167, 5.001), (4.411, 6.464, 5.001), (0.0, 6.464, 5.179), (0.0, 6.761, 5.179), (4.411, 6.464, 5.179), (4.411, 6.761, 5.179), (0.0, 6.761, 5.357), (4.411, 6.761, 5.357), (4.411, 7.059, 5.357), (0.0, 7.059, 5.536), (0.0, 7.059, 5.357), (0.0, 7.356, 5.536), (4.411, 7.059, 5.536), (4.411, 7.356, 5.536), (0.0, 7.356, 5.714), (0.0, 7.653, 5.714), (4.411, 7.356, 5.714), (4.411, 7.653, 5.714), (0.0, 7.653, 5.893), (0.0, 7.951, 5.893), (4.411, 7.653, 5.893), (4.411, 7.951, 5.893), (0.0, 7.951, 6.071), (0.0, 8.248, 6.25), (4.411, 7.951, 6.071), (0.0, 8.248, 6.071), (0.0, 8.545, 6.25), (4.411, 8.248, 6.071), (4.411, 8.248, 6.25), (4.411, 8.545, 6.25), (0.0, 8.545, 6.428), (0.0, 8.842, 6.428), (4.411, 8.545, 6.428), (4.411, 8.842, 6.428), (0.0, 8.842, 6.607), (4.411, 8.842, 6.607), (4.411, 9.14, 6.607), (0.0, 9.14, 6.785), (0.0, 9.14, 6.607), (0.0, 9.437, 6.785), (4.411, 9.14, 6.785), (4.411, 9.437, 6.785), (0.0, 9.437, 6.964), (0.0, 9.734, 6.964), (4.411, 9.437, 6.964), (4.411, 9.734, 6.964)], [], [(9, 10, 11, 8), (2, 0, 1, 3), (3, 1, 6, 4), (5, 4, 6, 7), (14, 12, 13, 15), (11, 10, 15, 13), (8, 11, 13, 12), (10, 9, 14, 15), (9, 8, 12, 14), (17, 18, 19, 16), (22, 20, 21, 23), (19, 18, 23, 21), (16, 19, 21, 20), (18, 17, 22, 23), (17, 16, 20, 22), (37, 35, 34, 36), (33, 30, 26, 32), (33, 36, 34, 30), (27, 28, 25, 24), (31, 32, 26, 29), (31, 29, 25, 28), (40, 42, 38, 39), (37, 39, 38, 35), (45, 43, 41, 44), (40, 44, 41, 42), (49, 47, 46, 48), (45, 48, 46, 43), (53, 51, 50, 52), (49, 52, 50, 47), (65, 63, 62, 64), (61, 58, 55, 60), (61, 64, 62, 58), (53, 56, 54, 51), (59, 60, 55, 57), (59, 57, 54, 56), (68, 70, 66, 67), (65, 67, 66, 63), (73, 71, 69, 72), (68, 72, 69, 70), (77, 75, 74, 76), (73, 76, 74, 71), (89, 87, 86, 88), (85, 82, 79, 84), (85, 88, 86, 82), (77, 80, 78, 75), (83, 84, 79, 81), (83, 81, 78, 80), (92, 94, 90, 91), (89, 91, 90, 87), (97, 95, 93, 96), (92, 96, 93, 94), (101, 99, 98, 100), (97, 100, 98, 95), (105, 103, 102, 104), (101, 104, 102, 99), (117, 115, 114, 116), (113, 110, 107, 112), (113, 116, 114, 110), (105, 108, 106, 103), (111, 112, 107, 109), (111, 109, 106, 108), (120, 122, 118, 119), (117, 119, 118, 115), (125, 123, 121, 124), (120, 124, 121, 122), (129, 127, 126, 128), (125, 128, 126, 123), (141, 139, 138, 140), (137, 134, 131, 136), (137, 140, 138, 134), (129, 132, 130, 127), (135, 136, 131, 133), (135, 133, 130, 132), (144, 146, 142, 143), (141, 143, 142, 139), (149, 147, 145, 148), (144, 148, 145, 146), (153, 151, 150, 152), (149, 152, 150, 147), (157, 155, 154, 156), (153, 156, 154, 151), (169, 167, 166, 168), (165, 162, 159, 164), (165, 168, 166, 162), (157, 160, 158, 155), (163, 164, 159, 161), (163, 161, 158, 160), (172, 174, 170, 171), (169, 171, 170, 167), (177, 175, 173, 176), (172, 176, 173, 174), (181, 179, 178, 180), (177, 180, 178, 175), (2, 5, 7, 0)])
me_cube_005.use_remesh_preserve_volume = False
me_cube_005.use_remesh_preserve_attributes = False
me_cube_005.use_mirror_vertex_groups = False
me_cube_005.update()
me_cylinder_002 = bpy.data.meshes.new('Cylinder.002')
me_cylinder_002.from_pydata([(3.748, -5.609, 0.1067), (2.582, -6.233, 0.1067), (1.316, -6.617, 0.1067), (-1.316, -6.617, 0.1067), (-2.582, -6.233, 0.1067), (-3.748, -5.609, 0.1067), (-4.768e-07, -6.746, 0.1067), (3.748, -5.609, -0.1067), (1.316, -6.617, -0.1067), (-1.316, -6.617, -0.1067), (-2.582, -6.233, -0.1067), (-3.748, -5.609, -0.1067), (-4.172e-07, 6.746, -0.1067), (-4.768e-07, -6.746, -0.1067), (1.316, 6.617, -0.1067), (6.617, -1.316, -0.1067), (2.582, -6.233, -0.1067), (-4.172e-07, 6.746, 0.1067), (1.316, 6.617, 0.1067), (2.582, 6.233, 0.1067), (3.748, 5.609, 0.1067), (4.77, 4.77, 0.1067), (5.609, 3.748, 0.1067), (6.233, 2.582, 0.1067), (6.617, 1.316, 0.1067), (-4.77, -4.77, 0.1067), (-5.609, -3.748, 0.1067), (-6.233, -2.582, 0.1067), (-6.617, -1.316, 0.1067), (-6.746, 4.292e-06, 0.1067), (-6.617, 1.316, 0.1067), (-6.233, 2.582, 0.1067), (-5.609, 3.748, 0.1067), (-4.77, 4.77, 0.1067), (-3.748, 5.609, 0.1067), (-2.582, 6.233, 0.1067), (-1.316, 6.617, 0.1067), (3.748, 5.609, -0.1067), (2.582, 6.233, -0.1067), (4.77, 4.77, -0.1067), (5.609, 3.748, -0.1067), (6.233, 2.582, -0.1067), (6.617, 1.316, -0.1067), (-3.748, 5.609, -0.1067), (-2.582, 6.233, -0.1067), (-5.609, -3.748, -0.1067), (-4.77, -4.77, -0.1067), (-6.233, -2.582, -0.1067), (-6.617, -1.316, -0.1067), (-6.746, 4.292e-06, -0.1067), (-6.617, 1.316, -0.1067), (-6.233, 2.582, -0.1067), (-5.609, 3.748, -0.1067), (-4.77, 4.77, -0.1067), (6.746, -1.773e-06, -0.1067), (4.77, -4.77, -0.1067), (5.609, -3.748, -0.1067), (6.233, -2.582, -0.1067), (6.746, -1.773e-06, 0.1067), (6.617, -1.316, 0.1067), (6.233, -2.582, 0.1067), (5.609, -3.748, 0.1067), (4.77, -4.77, 0.1067), (-1.316, 6.617, -0.1067)], [], [(23, 41, 40, 22), (24, 42, 41, 23), (25, 46, 11, 5), (17, 12, 63, 36), (0, 7, 55, 62), (1, 16, 7, 0), (22, 40, 39, 21), (31, 51, 50, 30), (58, 54, 42, 24), (29, 49, 48, 28), (32, 52, 51, 31), (5, 11, 10, 4), (36, 63, 44, 35), (30, 50, 49, 29), (28, 48, 47, 27), (34, 43, 53, 33), (20, 37, 38, 19), (35, 44, 43, 34), (62, 55, 56, 61), (59, 15, 54, 58), (27, 47, 45, 26), (21, 39, 37, 20), (4, 10, 9, 3), (18, 14, 12, 17), (60, 57, 15, 59), (33, 53, 52, 32), (41, 42, 54, 15, 57, 56, 55, 7, 16, 8, 13, 9, 10, 11, 46, 45, 47, 48, 49, 50, 51, 52, 53, 43, 44, 63, 12, 14, 38, 37, 39, 40), (3, 9, 13, 6), (26, 45, 46, 25), (23, 22, 21, 20, 19, 18, 17, 36, 35, 34, 33, 32, 31, 30, 29, 28, 27, 26, 25, 5, 4, 3, 6, 2, 1, 0, 62, 61, 60, 59, 58, 24), (6, 13, 8, 2), (2, 8, 16, 1), (61, 56, 57, 60), (19, 38, 14, 18)])
me_cylinder_002.polygons.foreach_set('use_smooth', [True] * 34)
me_cylinder_002.use_remesh_preserve_volume = False
me_cylinder_002.use_remesh_preserve_attributes = False
me_cylinder_002.use_mirror_vertex_groups = False
me_cylinder_002.update()
me_cube_004 = bpy.data.meshes.new('Cube.004')
me_cube_004.from_pydata([(1.293, -1.886, 0.003674), (1.293, -1.886, 1.004), (1.293, 1.865, 0.003674), (1.293, 1.865, 3.257), (1.532, 1.865, 3.257), (1.532, 1.865, 0.003674), (1.532, -1.886, 1.004), (1.532, -1.886, 0.003674), (1.228, -1.682, 0.003674), (1.228, -1.682, 1.413), (1.598, -1.682, 1.413), (1.598, -1.682, 0.003674), (1.228, -2.042, 0.003674), (1.598, -2.042, 0.003674), (1.228, -2.042, 1.413), (1.598, -2.042, 1.413), (1.228, 2.043, 0.003674), (1.228, 2.043, 3.553), (1.598, 2.043, 3.553), (1.598, 2.043, 0.003674), (1.228, 1.682, 0.003674), (1.598, 1.682, 0.003674), (1.228, 1.682, 3.553), (1.598, 1.682, 3.553), (0.0, -1.859, 0.003674), (0.0, -1.859, 0.1821), (0.0, -1.562, 0.3606), (1.293, -1.859, 0.003674), (1.293, -1.859, 0.1821), (0.0, -1.562, 0.1821), (0.0, -1.265, 0.3606), (1.293, -1.562, 0.1821), (1.293, -1.562, 0.3606), (1.293, -1.265, 0.3606), (0.0, -1.265, 0.5391), (0.0, -0.9674, 0.5391), (1.293, -1.265, 0.5391), (1.293, -0.9674, 0.5391), (0.0, -0.9674, 0.7175), (1.293, -0.9674, 0.7175), (1.293, -0.6701, 0.7175), (0.0, -0.6701, 0.896), (0.0, -0.6701, 0.7175), (0.0, -0.3728, 0.896), (1.293, -0.6701, 0.896), (1.293, -0.3728, 0.896), (0.0, -0.3728, 1.074), (0.0, -0.07558, 1.074), (1.293, -0.3728, 1.074), (1.293, -0.07558, 1.074), (0.0, -0.07558, 1.253), (0.0, 0.2217, 1.253), (1.293, -0.07558, 1.253), (1.293, 0.2217, 1.253), (0.0, 0.2217, 1.431), (0.0, 0.5189, 1.61), (1.293, 0.2217, 1.431), (0.0, 0.5189, 1.431), (0.0, 0.8162, 1.61), (1.293, 0.5189, 1.431), (1.293, 0.5189, 1.61), (1.293, 0.8162, 1.61), (0.0, 0.8162, 1.788), (0.0, 1.113, 1.788), (1.293, 0.8162, 1.788), (1.293, 1.113, 1.788), (0.0, 1.113, 1.967), (1.293, 1.113, 1.967), (1.293, 1.411, 1.967), (0.0, 1.411, 2.145), (0.0, 1.411, 1.967), (0.0, 1.708, 2.145), (1.293, 1.411, 2.145), (1.293, 1.708, 2.145), (0.0, 1.708, 2.324), (0.0, 2.005, 2.324), (1.293, 1.708, 2.324), (1.293, 2.005, 2.324)], [], [(9, 10, 11, 8), (2, 0, 1, 3), (3, 1, 6, 4), (5, 4, 6, 7), (14, 12, 13, 15), (11, 10, 15, 13), (8, 11, 13, 12), (10, 9, 14, 15), (9, 8, 12, 14), (17, 18, 19, 16), (22, 20, 21, 23), (19, 18, 23, 21), (16, 19, 21, 20), (18, 17, 22, 23), (17, 16, 20, 22), (37, 35, 34, 36), (33, 30, 26, 32), (33, 36, 34, 30), (27, 28, 25, 24), (31, 32, 26, 29), (31, 29, 25, 28), (40, 42, 38, 39), (37, 39, 38, 35), (45, 43, 41, 44), (40, 44, 41, 42), (49, 47, 46, 48), (45, 48, 46, 43), (53, 51, 50, 52), (49, 52, 50, 47), (65, 63, 62, 64), (61, 58, 55, 60), (61, 64, 62, 58), (53, 56, 54, 51), (59, 60, 55, 57), (59, 57, 54, 56), (68, 70, 66, 67), (65, 67, 66, 63), (73, 71, 69, 72), (68, 72, 69, 70), (77, 75, 74, 76), (73, 76, 74, 71)])
me_cube_004.use_remesh_preserve_volume = False
me_cube_004.use_remesh_preserve_attributes = False
me_cube_004.use_mirror_vertex_groups = False
me_cube_004.update()
me_cylinder_001 = bpy.data.meshes.new('Cylinder.001')
me_cylinder_001.from_pydata([(3.748, -5.609, 0.1067), (2.582, -6.233, 0.1067), (1.316, -6.617, 0.1067), (-1.316, -6.617, 0.1067), (-2.582, -6.233, 0.1067), (-3.748, -5.609, 0.1067), (-3.748, -5.609, -0.1067), (-2.582, -6.233, -0.1067), (-1.316, -6.617, -0.1067), (2.582, -6.233, -0.1067), (1.316, -6.617, -0.1067), (3.748, -5.609, -0.1067), (-4.768e-07, -6.746, 0.1067), (-4.768e-07, -6.746, -0.1067), (-0.9519, -4.786, 0.1067), (-5.226e-07, -4.879, 0.1067), (0.9519, -4.786, 0.1067), (1.867, -4.508, 0.1067), (2.711, -4.057, 0.1067), (4.057, -2.711, 0.1067), (4.508, -1.867, 0.1067), (4.786, -0.9519, 0.1067), (4.879, -1.887e-06, 0.1067), (4.786, 0.9519, 0.1067), (4.508, 1.867, 0.1067), (4.057, 2.711, 0.1067), (3.45, 3.45, 0.1067), (2.711, 4.057, 0.1067), (1.867, 4.508, 0.1067), (-4.796e-07, 4.879, 0.1067), (-0.9519, 4.786, 0.1067), (-2.711, 4.057, 0.1067), (-4.057, 2.711, 0.1067), (-4.508, 1.867, 0.1067), (-4.786, 0.9519, 0.1067), (-4.879, 2.445e-06, 0.1067), (-4.786, -0.9519, 0.1067), (-4.508, -1.867, 0.1067), (-4.057, -2.711, 0.1067), (-3.45, -3.45, 0.1067), (-1.867, -4.508, 0.1067), (0.9519, -4.786, -0.1067), (-5.398e-07, -4.879, -0.1067), (-0.9519, -4.786, -0.1067), (-1.867, -4.508, -0.1067), (-3.45, -3.45, -0.1067), (-4.057, -2.711, -0.1067), (-4.508, -1.867, -0.1067), (-4.786, -0.9519, -0.1067), (-4.879, 2.42e-06, -0.1067), (-4.786, 0.9519, -0.1067), (-4.508, 1.867, -0.1067), (-4.057, 2.711, -0.1067), (-3.45, 3.45, -0.1067), (-2.711, 4.057, -0.1067), (-1.867, 4.508, -0.1067), (-0.9519, 4.786, -0.1067), (-4.967e-07, 4.879, -0.1067), (0.9519, 4.786, -0.1067), (1.867, 4.508, -0.1067), (2.711, 4.057, -0.1067), (3.45, 3.45, -0.1067), (4.057, 2.711, -0.1067), (4.508, 1.867, -0.1067), (4.786, 0.9519, -0.1067), (4.879, -1.912e-06, -0.1067), (4.786, -0.9519, -0.1067), (4.508, -1.867, -0.1067), (4.057, -2.711, -0.1067), (3.45, -3.45, -0.1067), (2.711, -4.057, -0.1067), (1.867, -4.508, -0.1067), (-4.173e-07, 6.746, 5.307), (1.316, 6.617, 5.707), (2.582, 6.233, 6.107), (3.748, 5.609, 6.507), (4.77, 4.77, 6.907), (5.609, 3.748, 7.307), (6.233, 2.582, 7.707), (6.617, 1.316, 8.107), (6.746, -1.773e-06, 8.507), (-4.77, -4.77, 0.5067), (-5.609, -3.748, 0.9067), (-6.233, -2.582, 1.307), (-6.617, -1.316, 1.707), (-6.746, 4.217e-06, 2.107), (-6.617, 1.316, 2.507), (-6.233, 2.582, 2.907), (-5.609, 3.748, 3.307), (-4.77, 4.77, 3.707), (-3.748, 5.609, 4.107), (-2.582, 6.233, 4.507), (-1.316, 6.617, 4.907), (-1.316, 6.617, 4.693), (-4.173e-07, 6.746, 5.093), (-2.582, 6.233, 4.293), (-3.748, 5.609, 3.893), (-4.77, 4.77, 3.493), (-5.609, 3.748, 3.093), (-6.233, 2.582, 2.693), (-6.617, 1.316, 2.293), (-6.746, 4.217e-06, 1.893), (-6.617, -1.316, 1.493), (-6.233, -2.582, 1.093), (-5.609, -3.748, 0.6933), (-4.77, -4.77, 0.2933), (6.746, -1.773e-06, 8.293), (6.617, 1.316, 7.893), (6.233, 2.582, 7.493), (5.609, 3.748, 7.093), (4.77, 4.77, 6.693), (3.748, 5.609, 6.293), (2.582, 6.233, 5.893), (1.316, 6.617, 5.493), (4.879, -1.887e-06, 8.507), (4.786, 0.9519, 8.107), (4.508, 1.867, 7.707), (4.057, 2.711, 7.307), (3.45, 3.45, 6.907), (2.711, 4.057, 6.507), (1.867, 4.508, 6.107), (0.9519, 4.786, 5.707), (-4.796e-07, 4.879, 5.307), (-0.9519, 4.786, 4.907), (-1.867, 4.508, 4.507), (-2.711, 4.057, 4.107), (-3.45, 3.45, 3.707), (-4.057, 2.711, 3.307), (-4.508, 1.867, 2.907), (-4.786, 0.9519, 2.507), (-4.879, 2.445e-06, 2.107), (-4.786, -0.9519, 1.707), (-4.508, -1.867, 1.307), (-4.057, -2.711, 0.9067), (-3.45, -3.45, 0.5067), (-2.711, -4.057, 0.1067), (-2.711, -4.057, -0.1067), (-3.45, -3.45, 0.2933), (-4.057, -2.711, 0.6933), (-4.508, -1.867, 1.093), (-4.786, -0.9519, 1.493), (-4.879, 2.42e-06, 1.893), (-4.786, 0.9519, 2.293), (-4.508, 1.867, 2.693), (-4.057, 2.711, 3.093), (-3.45, 3.45, 3.493), (-2.711, 4.057, 3.893), (-1.867, 4.508, 4.293), (-0.9519, 4.786, 4.693), (-4.967e-07, 4.879, 5.093), (0.9519, 4.786, 5.493), (1.867, 4.508, 5.893), (2.711, 4.057, 6.293), (3.45, 3.45, 6.693), (4.057, 2.711, 7.093), (4.508, 1.867, 7.493), (4.786, 0.9519, 7.893), (4.879, -1.912e-06, 8.293), (6.746, -1.773e-06, 0.1067), (6.617, -1.316, 0.1067), (6.233, -2.582, 0.1067), (5.609, -3.748, 0.1067), (4.77, -4.77, 0.1067), (4.77, -4.77, -0.1067), (5.609, -3.748, -0.1067), (6.233, -2.582, -0.1067), (6.617, -1.316, -0.1067), (6.746, -1.773e-06, -0.1067), (3.45, -3.45, 0.1067), (0.9519, 4.786, 0.1067), (-3.45, 3.45, 0.1067), (-1.867, 4.508, 0.1067)], [], [(13, 8, 43, 42), (5, 6, 7, 4), (4, 7, 8, 3), (3, 8, 13, 12), (12, 13, 10, 2), (2, 10, 9, 1), (1, 9, 11, 0), (12, 2, 16, 15), (2, 1, 17, 16), (1, 0, 18, 17), (5, 4, 40, 135), (9, 10, 41, 71), (3, 12, 15, 14), (8, 7, 44, 43), (7, 6, 136, 44), (11, 9, 71, 70), (10, 13, 42, 41), (14, 15, 16, 17, 18, 168, 19, 20, 21, 22, 23, 24, 25, 26, 27, 28, 169, 29, 30, 171, 31, 170, 32, 33, 34, 35, 36, 37, 38, 39, 135, 40), (41, 42, 43, 44, 136, 45, 46, 47, 48, 49, 50, 51, 52, 53, 54, 55, 56, 57, 58, 59, 60, 61, 62, 63, 64, 65, 66, 67, 68, 69, 70, 71), (4, 3, 14, 40), (92, 93, 95, 91), (91, 95, 96, 90), (90, 96, 97, 89), (89, 97, 98, 88), (88, 98, 99, 87), (87, 99, 100, 86), (86, 100, 101, 85), (85, 101, 102, 84), (84, 102, 103, 83), (83, 103, 104, 82), (82, 104, 105, 81), (81, 105, 6, 5), (80, 106, 107, 79), (79, 107, 108, 78), (78, 108, 109, 77), (77, 109, 110, 76), (76, 110, 111, 75), (75, 111, 112, 74), (74, 112, 113, 73), (73, 113, 94, 72), (72, 94, 93, 92), (80, 79, 115, 114), (79, 78, 116, 115), (78, 77, 117, 116), (77, 76, 118, 117), (76, 75, 119, 118), (75, 74, 120, 119), (74, 73, 121, 120), (73, 72, 122, 121), (72, 92, 123, 122), (92, 91, 124, 123), (91, 90, 125, 124), (90, 89, 126, 125), (89, 88, 127, 126), (88, 87, 128, 127), (87, 86, 129, 128), (86, 85, 130, 129), (85, 84, 131, 130), (84, 83, 132, 131), (83, 82, 133, 132), (82, 81, 134, 133), (81, 5, 135, 134), (6, 105, 137, 136), (105, 104, 138, 137), (104, 103, 139, 138), (103, 102, 140, 139), (102, 101, 141, 140), (101, 100, 142, 141), (100, 99, 143, 142), (99, 98, 144, 143), (98, 97, 145, 144), (97, 96, 146, 145), (96, 95, 147, 146), (95, 93, 148, 147), (93, 94, 149, 148), (94, 113, 150, 149), (113, 112, 151, 150), (112, 111, 152, 151), (111, 110, 153, 152), (110, 109, 154, 153), (109, 108, 155, 154), (108, 107, 156, 155), (107, 106, 157, 156), (0, 11, 163, 162), (162, 163, 164, 161), (161, 164, 165, 160), (160, 165, 166, 159), (159, 166, 167, 158), (0, 162, 168, 18), (162, 161, 19, 168), (161, 160, 20, 19), (160, 159, 21, 20), (159, 158, 22, 21), (167, 166, 66, 65), (166, 165, 67, 66), (165, 164, 68, 67), (164, 163, 69, 68), (163, 11, 70, 69), (114, 115, 156, 157), (115, 116, 155, 156), (117, 118, 153, 154), (119, 120, 151, 152), (121, 122, 149, 150), (123, 124, 147, 148), (125, 126, 145, 146), (127, 128, 143, 144), (129, 130, 141, 142), (131, 132, 139, 140), (133, 134, 137, 138), (134, 135, 136, 137), (132, 133, 138, 139), (130, 131, 140, 141), (116, 117, 154, 155), (118, 119, 152, 153), (120, 121, 150, 151), (122, 123, 148, 149), (124, 125, 146, 147), (126, 127, 144, 145), (128, 129, 142, 143), (22, 65, 64, 23), (23, 64, 63, 24), (24, 63, 62, 25), (25, 62, 61, 26), (27, 60, 59, 28), (169, 58, 57, 29), (30, 56, 55, 171), (31, 54, 53, 170), (32, 52, 51, 33), (34, 50, 49, 35), (36, 48, 47, 37), (38, 46, 45, 39), (39, 45, 136, 135), (37, 47, 46, 38), (35, 49, 48, 36), (33, 51, 50, 34), (170, 53, 52, 32), (171, 55, 54, 31), (29, 57, 56, 30), (28, 59, 58, 169), (26, 61, 60, 27)])
me_cylinder_001.polygons.foreach_set('use_smooth', [True] * 140)
me_cylinder_001.use_remesh_preserve_volume = False
me_cylinder_001.use_remesh_preserve_attributes = False
me_cylinder_001.use_mirror_vertex_groups = False
me_cylinder_001.update()

# ---- objects
ob_bridge_part_c = bpy.data.objects.new('bridge_part_c', me_cube_003)
ob_bridge_part_b = bpy.data.objects.new('bridge_part_b', me_cube_002)
ob_tower_a = bpy.data.objects.new('tower_a', me_cylinder)
ob_bridge_part_a = bpy.data.objects.new('bridge_part_a', me_cube)
ob_reference = bpy.data.objects.new('reference', me_cube_001)
ob_stairs_b = bpy.data.objects.new('stairs_b', me_cube_005)
ob_tower_floor_a = bpy.data.objects.new('tower_floor_a', me_cylinder_002)
ob_stairs_a = bpy.data.objects.new('stairs_a', me_cube_004)
ob_tower_floor_b = bpy.data.objects.new('tower_floor_b', me_cylinder_001)

# ---- transforms, parenting, visibility, modifiers, constraints
ob_bridge_part_c.location = (0.0, -20.82, 0.0)
ob_bridge_part_c.lock_rotations_4d = False
ob_bridge_part_c.empty_display_type = 'ARROWS'
ob_bridge_part_c.lineart.crease_threshold = 0.0
_m = ob_bridge_part_c.modifiers.new('Mirror', 'MIRROR')
_m.use_clip = True
_m = ob_bridge_part_c.modifiers.new('EdgeSplit', 'EDGE_SPLIT')
ob_bridge_part_b.location = (0.0, -10.41, 0.0)
ob_bridge_part_b.lock_rotations_4d = False
ob_bridge_part_b.empty_display_type = 'ARROWS'
ob_bridge_part_b.lineart.crease_threshold = 0.0
_m = ob_bridge_part_b.modifiers.new('EdgeSplit', 'EDGE_SPLIT')
ob_tower_a.location = (0.0, 10.31, 2.444)
ob_tower_a.lineart.crease_threshold = 0.0
_m = ob_tower_a.modifiers.new('EdgeSplit', 'EDGE_SPLIT')
ob_bridge_part_a.location = (0.0, 0.0, 0.0)
ob_bridge_part_a.lock_rotations_4d = False
ob_bridge_part_a.empty_display_type = 'ARROWS'
ob_bridge_part_a.lineart.crease_threshold = 0.0
_m = ob_bridge_part_a.modifiers.new('Mirror', 'MIRROR')
_m.use_clip = True
_m = ob_bridge_part_a.modifiers.new('EdgeSplit', 'EDGE_SPLIT')
ob_reference.location = (0.0, -3.406, 0.0)
ob_reference.lineart.crease_threshold = 0.0
ob_reference.use_mesh_mirror_x = True
_vg = ob_reference.vertex_groups.new(name='Hips')
_vg = ob_reference.vertex_groups.new(name='Waist')
_vg = ob_reference.vertex_groups.new(name='Chest')
_vg = ob_reference.vertex_groups.new(name='Shoulder.R')
_vg = ob_reference.vertex_groups.new(name='UpperArm.R')
_vg = ob_reference.vertex_groups.new(name='LowerArm.R')
_vg = ob_reference.vertex_groups.new(name='Hand.R')
_vg = ob_reference.vertex_groups.new(name='IndexProximal.R')
_vg = ob_reference.vertex_groups.new(name='IndexIntermediate.R')
_vg = ob_reference.vertex_groups.new(name='IndexDistal.R')
_vg = ob_reference.vertex_groups.new(name='MiddleProximal.R')
_vg = ob_reference.vertex_groups.new(name='MiddleIntermediate.R')
_vg = ob_reference.vertex_groups.new(name='MiddleDistal.R')
_vg = ob_reference.vertex_groups.new(name='RingProximal.R')
_vg = ob_reference.vertex_groups.new(name='RingIntermediate.R')
_vg = ob_reference.vertex_groups.new(name='RingDistal.R')
_vg = ob_reference.vertex_groups.new(name='LittleProximal.R')
_vg = ob_reference.vertex_groups.new(name='LittleIntermediate.R')
_vg = ob_reference.vertex_groups.new(name='LittleDistal.R')
_vg = ob_reference.vertex_groups.new(name='ThumbProximal.R')
_vg = ob_reference.vertex_groups.new(name='ThumbIntermediate.R')
_vg = ob_reference.vertex_groups.new(name='Thumb.R')
_vg = ob_reference.vertex_groups.new(name='Neck')
_vg = ob_reference.vertex_groups.new(name='Head')
_vg = ob_reference.vertex_groups.new(name='Shoulder.L')
_vg = ob_reference.vertex_groups.new(name='UpperArm.L')
_vg = ob_reference.vertex_groups.new(name='LowerArm.L')
_vg = ob_reference.vertex_groups.new(name='Hand.L')
_vg = ob_reference.vertex_groups.new(name='IndexProximal.L')
_vg = ob_reference.vertex_groups.new(name='IndexIntermediate.L')
_vg = ob_reference.vertex_groups.new(name='IndexDistal.L')
_vg = ob_reference.vertex_groups.new(name='MiddleProximal.L')
_vg = ob_reference.vertex_groups.new(name='MiddleIntermediate.L')
_vg = ob_reference.vertex_groups.new(name='MiddleDistal.L')
_vg = ob_reference.vertex_groups.new(name='RingProximal.L')
_vg = ob_reference.vertex_groups.new(name='RingIntermediate.L')
_vg = ob_reference.vertex_groups.new(name='RingDistal.L')
_vg = ob_reference.vertex_groups.new(name='LittleProximal.L')
_vg = ob_reference.vertex_groups.new(name='LittleIntermediate.L')
_vg = ob_reference.vertex_groups.new(name='LittleDistal.L')
_vg = ob_reference.vertex_groups.new(name='ThumbProximal.L')
_vg = ob_reference.vertex_groups.new(name='ThumbIntermediate.L')
_vg = ob_reference.vertex_groups.new(name='Thumb.L')
_vg = ob_reference.vertex_groups.new(name='UpperLeg.L')
_vg = ob_reference.vertex_groups.new(name='LowerLeg.L')
_vg = ob_reference.vertex_groups.new(name='Foot.L')
_vg = ob_reference.vertex_groups.new(name='Toe.L')
_vg = ob_reference.vertex_groups.new(name='UpperLeg.R')
_vg = ob_reference.vertex_groups.new(name='LowerLeg.R')
_vg = ob_reference.vertex_groups.new(name='Foot.R')
_vg = ob_reference.vertex_groups.new(name='Toe.R')
_vg = ob_reference.vertex_groups.new(name='HandPoleTarget.R')
_vg = ob_reference.vertex_groups.new(name='HandPoleTarget.L')
_vg = ob_reference.vertex_groups.new(name='Root')
ob_stairs_b.location = (17.26, 1.316, 0.0)
ob_stairs_b.lineart.crease_threshold = 0.0
_m = ob_stairs_b.modifiers.new('Mirror', 'MIRROR')
_m.use_clip = True
ob_tower_floor_a.location = (0.0, 10.49, -7.353)
ob_tower_floor_a.lineart.crease_threshold = 0.0
_m = ob_tower_floor_a.modifiers.new('EdgeSplit', 'EDGE_SPLIT')
ob_stairs_a.location = (0.0, 1.316, 0.0)
ob_stairs_a.lineart.crease_threshold = 0.0
_m = ob_stairs_a.modifiers.new('Mirror', 'MIRROR')
_m.use_clip = True
ob_tower_floor_b.location = (0.0, 10.31, 1.489)
ob_tower_floor_b.lineart.crease_threshold = 0.0
_m = ob_tower_floor_b.modifiers.new('EdgeSplit', 'EDGE_SPLIT')

# ---- collection membership
col_collection_1.objects.link(ob_bridge_part_c)
col_collection_1.objects.link(ob_bridge_part_b)
col_collection_1.objects.link(ob_tower_a)
col_collection_1.objects.link(ob_bridge_part_a)
col_collection_1.objects.link(ob_reference)
col_collection_2.objects.link(ob_stairs_b)
col_collection_2.objects.link(ob_tower_floor_a)
col_collection_2.objects.link(ob_stairs_a)
col_collection_2.objects.link(ob_tower_floor_b)

# ---- scene / render settings (as saved in the file)
scene.frame_start = 1; scene.frame_end = 250; scene.frame_set(1)
scene.render.engine = 'BLENDER_EEVEE_NEXT'
scene.render.resolution_percentage = 50
scene.render.dither_intensity = 0.0
scene.cycles.use_denoising = False
scene.cycles.samples = 128
scene.cycles.sampling_pattern = 'TABULATED_SOBOL'
scene.cycles.use_adaptive_sampling = False
scene.cycles.use_light_tree = False
scene.cycles.blur_glossy = 0.0
scene.cycles.sample_clamp_indirect = 0.0
scene.view_settings.view_transform = 'Standard'
bpy.context.view_layer.update()

# ---- added for rendering (the .blend has no active camera and no usable light): camera, sun
cam_auto = bpy.data.cameras.new('AutoCamera')
cam_auto.lens = 50.0
cam_auto.sensor_width = 36.0
cam_auto.clip_end = 1087.07
ob_auto_camera = bpy.data.objects.new('AutoCamera', cam_auto)
scene.collection.objects.link(ob_auto_camera)
ob_auto_camera.location = (69.0154, -78.5993, 46.6586)
ob_auto_camera.rotation_euler = (1.09748, -7.21219e-08, 0.694738)
scene.camera = ob_auto_camera
light_auto_sun = bpy.data.lights.new('AutoSun', 'SUN')
light_auto_sun.energy = 3.0
light_auto_sun.angle = 0.0523599
ob_auto_sun = bpy.data.objects.new('AutoSun', light_auto_sun)
scene.collection.objects.link(ob_auto_sun)
ob_auto_sun.rotation_euler = (0.872665, 0.174533, 0.523599)
bpy.context.view_layer.update()
